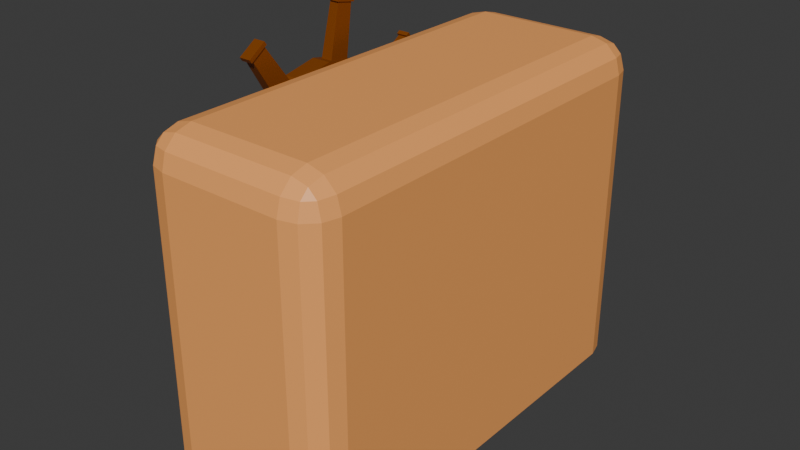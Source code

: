 # Source: timao.blend  (saved by Blender 4.2.66; exported with 4.5.12 LTS)
import bpy
from mathutils import Matrix  # noqa: F401  (used for matrix-valued properties, if any)

bpy.ops.wm.read_factory_settings(use_empty=True)
scene = bpy.context.scene
scene.name = 'Scene'

# ---- collections
col_collection = bpy.data.collections.new('Collection'); scene.collection.children.link(col_collection)

# ---- materials (node trees are filled in below, after node groups)
mat_material_001 = bpy.data.materials.new('Material.001')
mat_material_002 = bpy.data.materials.new('Material.002')

# ---- material node trees
mat_material_001.use_nodes = True; mat_material_001.node_tree.nodes.clear()
_N = mat_material_001.node_tree.nodes; _L = mat_material_001.node_tree.links
n0 = _N.new('ShaderNodeBsdfPrincipled'); n0.name = 'Principled BSDF'; n0.location = (10, 300)
n0.inputs[0].default_value = (0.214, 0.05226, 0.0, 1.0)
n1 = _N.new('ShaderNodeOutputMaterial'); n1.name = 'Material Output'; n1.location = (300, 300)
_L.new(n0.outputs[0], n1.inputs[0])
n1.is_active_output = True
mat_material_002.use_nodes = True; mat_material_002.node_tree.nodes.clear()
_N = mat_material_002.node_tree.nodes; _L = mat_material_002.node_tree.links
n0 = _N.new('ShaderNodeBsdfPrincipled'); n0.name = 'Principled BSDF'; n0.location = (10, 300)
n0.inputs[0].default_value = (1.0, 0.4115, 0.1191, 1.0)
n1 = _N.new('ShaderNodeOutputMaterial'); n1.name = 'Material Output'; n1.location = (300, 300)
_L.new(n0.outputs[0], n1.inputs[0])
n1.is_active_output = True

# ---- world
world_world = bpy.data.worlds.new('World'); scene.world = world_world
world_world.use_nodes = True; world_world.node_tree.nodes.clear()
_N = world_world.node_tree.nodes; _L = world_world.node_tree.links
n0 = _N.new('ShaderNodeOutputWorld'); n0.name = 'World Output'; n0.location = (300, 300)
n1 = _N.new('ShaderNodeBackground'); n1.name = 'Background'; n1.location = (10, 300)
n1.inputs[0].default_value = (0.05088, 0.05088, 0.05088, 1.0)
_L.new(n1.outputs[0], n0.inputs[0])
n0.is_active_output = True
world_world.color = (0.05088, 0.05088, 0.05088)
world_world.sun_shadow_jitter_overblur = 0.0

# ---- meshes
me_circle = bpy.data.meshes.new('Circle')
me_circle.from_pydata([(0.0, 1.0, 0.0), (-0.3827, 0.9239, 0.0), (-0.7071, 0.7071, 0.0), (-0.9239, 0.3827, 0.0), (-1.0, 0.0, 0.0), (-0.9239, -0.3827, 0.0), (-0.7071, -0.7071, 0.0), (-0.3827, -0.9239, 0.0), (0.0, -1.0, 0.0), (0.3827, -0.9239, 0.0), (0.7071, -0.7071, 0.0), (0.9239, -0.3827, 0.0), (1.0, 0.0, 0.0), (0.9239, 0.3827, 0.0), (0.7071, 0.7071, 0.0), (0.3827, 0.9239, 0.0), (2.075e-09, 0.8608, -1.875e-16), (-0.3294, 0.7953, -1.875e-16), (-0.6087, 0.6087, -1.875e-16), (-0.7953, 0.3294, -1.875e-16), (-0.8608, -1.556e-09, -1.875e-16), (-0.7953, -0.3294, -1.875e-16), (-0.6087, -0.6087, -1.875e-16), (-0.3294, -0.7953, -1.875e-16), (2.075e-09, -0.8608, -1.875e-16), (0.3294, -0.7953, -1.875e-16), (0.6087, -0.6087, -1.875e-16), (0.7953, -0.3294, -1.875e-16), (0.8608, -1.556e-09, -1.875e-16), (0.7953, 0.3294, -1.875e-16), (0.6087, 0.6087, -1.875e-16), (0.3294, 0.7953, -1.875e-16), (-0.3827, 0.9239, 0.2171), (0.0, 1.0, 0.2171), (-0.7071, 0.7071, 0.2171), (-0.9239, 0.3827, 0.2171), (-1.0, 1.437e-24, 0.2171), (-0.9239, -0.3827, 0.2171), (-0.7071, -0.7071, 0.2171), (-0.3827, -0.9239, 0.2171), (0.0, -1.0, 0.2171), (0.3827, -0.9239, 0.2171), (0.7071, -0.7071, 0.2171), (0.9239, -0.3827, 0.2171), (1.0, 1.437e-24, 0.2171), (0.9239, 0.3827, 0.2171), (0.7071, 0.7071, 0.2171), (0.3827, 0.9239, 0.2171), (-0.3294, 0.7953, 0.2171), (2.075e-09, 0.8608, 0.2171), (-0.6087, 0.6087, 0.2171), (-0.7953, 0.3294, 0.2171), (-0.8608, -1.556e-09, 0.2171), (-0.7953, -0.3294, 0.2171), (-0.6087, -0.6087, 0.2171), (-0.3294, -0.7953, 0.2171), (2.075e-09, -0.8608, 0.2171), (0.3294, -0.7953, 0.2171), (0.6087, -0.6087, 0.2171), (0.7953, -0.3294, 0.2171), (0.8608, -1.556e-09, 0.2171), (0.7953, 0.3294, 0.2171), (0.6087, 0.6087, 0.2171), (0.3294, 0.7953, 0.2171), (-0.6087, 0.6087, -1.875e-16), (-0.3294, 0.7953, -1.875e-16), (-0.8608, -1.556e-09, -1.875e-16), (-0.7953, 0.3294, -1.875e-16), (-0.6087, -0.6087, -1.875e-16), (-0.7953, -0.3294, -1.875e-16), (2.075e-09, -0.8608, -1.875e-16), (-0.3294, -0.7953, -1.875e-16), (0.6087, -0.6087, -1.875e-16), (0.3294, -0.7953, -1.875e-16), (0.8608, -1.556e-09, -1.875e-16), (0.7953, -0.3294, -1.875e-16), (0.6087, 0.6087, -1.875e-16), (0.7953, 0.3294, -1.875e-16), (2.075e-09, 0.8608, -1.875e-16), (0.3294, 0.7953, -1.875e-16), (-0.6087, 0.6087, 0.2171), (-0.3294, 0.7953, 0.2171), (-0.8608, -1.556e-09, 0.2171), (-0.7953, 0.3294, 0.2171), (-0.6087, -0.6087, 0.2171), (-0.7953, -0.3294, 0.2171), (2.075e-09, -0.8608, 0.2171), (-0.3294, -0.7953, 0.2171), (0.6087, -0.6087, 0.2171), (0.3294, -0.7953, 0.2171), (0.8608, -1.556e-09, 0.2171), (0.7953, -0.3294, 0.2171), (0.6087, 0.6087, 0.2171), (0.7953, 0.3294, 0.2171), (2.075e-09, 0.8608, 0.2171), (0.3294, 0.7953, 0.2171), (-0.6409, 0.7513, 0.04429), (-0.4488, 0.8797, 0.04429), (-0.9845, 0.07805, 0.04429), (-0.9394, 0.3046, 0.04429), (-0.7513, -0.6409, 0.04429), (-0.8797, -0.4488, 0.04429), (-0.07805, -0.9845, 0.04429), (-0.3046, -0.9394, 0.04429), (0.6409, -0.7513, 0.04429), (0.4488, -0.8797, 0.04429), (0.9845, -0.07805, 0.04429), (0.9394, -0.3046, 0.04429), (0.7513, 0.6409, 0.04429), (0.8797, 0.4488, 0.04429), (0.07805, 0.9845, 0.04429), (0.3046, 0.9394, 0.04429), (-0.6409, 0.7513, 0.1729), (-0.4488, 0.8797, 0.1729), (-0.9845, 0.07805, 0.1729), (-0.9394, 0.3046, 0.1729), (-0.7513, -0.6409, 0.1729), (-0.8797, -0.4488, 0.1729), (-0.07805, -0.9845, 0.1729), (-0.3046, -0.9394, 0.1729), (0.6409, -0.7513, 0.1729), (0.4488, -0.8797, 0.1729), (0.9845, -0.07805, 0.1729), (0.9394, -0.3046, 0.1729), (0.7513, 0.6409, 0.1729), (0.8797, 0.4488, 0.1729), (0.07805, 0.9845, 0.1729), (0.3046, 0.9394, 0.1729), (-0.5517, 0.6467, 0.04429), (-0.3864, 0.7572, 0.04429), (-0.8474, 0.06718, 0.04429), (-0.8086, 0.2622, 0.04429), (-0.6467, -0.5517, 0.04429), (-0.7572, -0.3864, 0.04429), (-0.06718, -0.8474, 0.04429), (-0.2622, -0.8086, 0.04429), (0.5517, -0.6467, 0.04429), (0.3864, -0.7572, 0.04429), (0.8474, -0.06718, 0.04429), (0.8086, -0.2622, 0.04429), (0.6467, 0.5517, 0.04429), (0.7572, 0.3864, 0.04429), (0.06718, 0.8474, 0.04429), (0.2622, 0.8086, 0.04429), (-0.5517, 0.6467, 0.1729), (-0.3864, 0.7572, 0.1729), (-0.8474, 0.06718, 0.1729), (-0.8086, 0.2622, 0.1729), (-0.6467, -0.5517, 0.1729), (-0.7572, -0.3864, 0.1729), (-0.06718, -0.8474, 0.1729), (-0.2622, -0.8086, 0.1729), (0.5517, -0.6467, 0.1729), (0.3864, -0.7572, 0.1729), (0.8474, -0.06718, 0.1729), (0.8086, -0.2622, 0.1729), (0.6467, 0.5517, 0.1729), (0.7572, 0.3864, 0.1729), (0.06718, 0.8474, 0.1729), (0.2622, 0.8086, 0.1729), (-0.5449, 0.8155, 0.04429), (-0.9619, 0.1913, 0.04429), (-0.8155, -0.5449, 0.04429), (-0.1913, -0.9619, 0.04429), (0.5449, -0.8155, 0.04429), (0.9619, -0.1913, 0.04429), (0.8155, 0.5449, 0.04429), (0.1913, 0.9619, 0.04429), (-0.5449, 0.8155, 0.1729), (-0.9619, 0.1913, 0.1729), (-0.8155, -0.5449, 0.1729), (-0.1913, -0.9619, 0.1729), (0.5449, -0.8155, 0.1729), (0.9619, -0.1913, 0.1729), (0.8155, 0.5449, 0.1729), (0.1913, 0.9619, 0.1729), (-0.8797, -0.4488, 0.1086), (-0.7513, -0.6409, 0.1086), (-0.3046, -0.9394, 0.1086), (-0.07805, -0.9845, 0.1086), (0.4488, -0.8797, 0.1086), (0.6409, -0.7513, 0.1086), (0.9394, -0.3046, 0.1086), (0.9845, -0.07805, 0.1086), (0.8797, 0.4488, 0.1086), (0.7513, 0.6409, 0.1086), (0.07805, 0.9845, 0.1086), (-0.4488, 0.8797, 0.1086), (0.3046, 0.9394, 0.1086), (-0.6409, 0.7513, 0.1086), (-0.9394, 0.3046, 0.1086), (-0.9845, 0.07805, 0.1086), (-0.469, 0.702, 0.04429), (-0.828, 0.1647, 0.04429), (-0.702, -0.469, 0.04429), (-0.1647, -0.828, 0.04429), (0.469, -0.702, 0.04429), (0.828, -0.1647, 0.04429), (0.702, 0.469, 0.04429), (0.1647, 0.828, 0.04429), (-0.469, 0.702, 0.1729), (-0.828, 0.1647, 0.1729), (-0.702, -0.469, 0.1729), (-0.1647, -0.828, 0.1729), (0.469, -0.702, 0.1729), (0.828, -0.1647, 0.1729), (0.702, 0.469, 0.1729), (0.1647, 0.828, 0.1729), (-0.8086, 0.2622, 0.1086), (-0.5517, 0.6467, 0.1086), (-0.8474, 0.06718, 0.1086), (-0.7572, -0.3864, 0.1086), (-0.6467, -0.5517, 0.1086), (-0.2622, -0.8086, 0.1086), (-0.06718, -0.8474, 0.1086), (0.3864, -0.7572, 0.1086), (0.5517, -0.6467, 0.1086), (0.8086, -0.2622, 0.1086), (0.8474, -0.06718, 0.1086), (0.7572, 0.3864, 0.1086), (0.6467, 0.5517, 0.1086), (-0.3864, 0.7572, 0.1086), (0.06718, 0.8474, 0.1086), (0.2622, 0.8086, 0.1086), (-0.8632, 1.292, 0.0568), (-0.7859, 1.344, 0.0568), (-1.524, 0.3031, 0.0568), (-1.506, 0.3944, 0.0568), (-1.292, -0.8632, 0.0568), (-1.344, -0.7859, 0.0568), (-0.3031, -1.524, 0.0568), (-0.3944, -1.506, 0.0568), (0.8632, -1.292, 0.0568), (0.7859, -1.344, 0.0568), (1.524, -0.3031, 0.0568), (1.506, -0.3944, 0.0568), (1.292, 0.8632, 0.0568), (1.344, 0.7859, 0.0568), (0.3031, 1.524, 0.0568), (0.3944, 1.506, 0.0568), (-0.8632, 1.292, 0.1603), (-0.7859, 1.344, 0.1603), (-1.524, 0.3031, 0.1603), (-1.506, 0.3944, 0.1603), (-1.292, -0.8632, 0.1603), (-1.344, -0.7859, 0.1603), (-0.3031, -1.524, 0.1603), (-0.3944, -1.506, 0.1603), (0.8632, -1.292, 0.1603), (0.7859, -1.344, 0.1603), (1.524, -0.3031, 0.1603), (1.506, -0.3944, 0.1603), (1.292, 0.8632, 0.1603), (1.344, 0.7859, 0.1603), (0.3031, 1.524, 0.1603), (0.3944, 1.506, 0.1603), (-1.344, -0.7859, 0.1086), (-1.24, -0.9406, 0.1086), (-1.24, -0.9406, 0.0568), (-0.3944, -1.506, 0.1086), (-0.2119, -1.542, 0.1086), (-0.2119, -1.542, 0.0568), (0.7859, -1.344, 0.1086), (0.9406, -1.24, 0.1086), (0.9406, -1.24, 0.0568), (1.506, -0.3944, 0.1086), (1.542, -0.2119, 0.1086), (1.542, -0.2119, 0.0568), (1.344, 0.7859, 0.1086), (1.24, 0.9406, 0.1086), (1.24, 0.9406, 0.0568), (0.2119, 1.542, 0.1086), (0.2119, 1.542, 0.1603), (-0.7859, 1.344, 0.1086), (0.3944, 1.506, 0.1086), (-0.9406, 1.24, 0.1086), (-0.9406, 1.24, 0.0568), (-1.506, 0.3944, 0.1086), (-1.542, 0.2119, 0.1086), (-1.542, 0.2119, 0.0568), (-0.1507, 0.2247, 0.04423), (-0.06805, 0.2799, 0.04423), (-0.2661, 0.05293, 0.04429), (-0.2467, 0.1504, 0.04429), (-0.2256, -0.1507, 0.04429), (-0.05293, -0.2661, 0.04429), (0.1507, -0.2256, 0.04429), (0.2661, -0.05293, 0.04429), (0.2256, 0.1507, 0.04429), (0.2808, 0.06805, 0.04429), (0.05293, 0.2661, 0.04429), (0.1504, 0.2467, 0.04429), (-0.1507, 0.2256, 0.1729), (-0.06805, 0.2808, 0.1729), (-0.2661, 0.05293, 0.1729), (-0.2467, 0.1504, 0.1729), (-0.2256, -0.1507, 0.1729), (-0.05293, -0.2661, 0.1729), (0.1507, -0.2256, 0.1729), (0.2661, -0.05293, 0.1729), (0.2256, 0.1507, 0.1729), (0.2808, 0.06805, 0.1729), (0.05293, 0.2661, 0.1729), (0.1504, 0.2467, 0.1729), (-0.2467, 0.1504, 0.1086), (-0.2855, -0.04459, 0.1086), (-0.2855, -0.04459, 0.1729), (-0.1703, -0.2334, 0.1086), (-0.1703, -0.2334, 0.1729), (0.04459, -0.2855, 0.1086), (0.04459, -0.2855, 0.1729), (0.2334, -0.1703, 0.1086), (0.2334, -0.1703, 0.1729), (0.2808, 0.06805, 0.1086), (-0.06805, 0.2808, 0.1086), (0.1504, 0.2467, 0.1086), (0.2119, 1.542, 0.0568), (-0.9406, 1.24, 0.1603), (-1.542, 0.2119, 0.1603), (-1.24, -0.9406, 0.1603), (-0.2119, -1.542, 0.1603), (0.9406, -1.24, 0.1603), (1.542, -0.2119, 0.1603), (1.24, 0.9406, 0.1603), (-0.2855, -0.04459, 0.04429), (-0.1703, -0.2334, 0.04429), (0.04459, -0.2855, 0.04429), (0.2334, -0.1703, 0.04429), (0.1507, -0.2256, 0.2179), (0.2256, 0.1507, 0.2179), (0.04459, -0.2855, 0.2179), (-0.1507, 0.2247, -0.0008403), (-0.06805, 0.2799, -0.0008403), (-0.2661, 0.05293, -0.0007449), (-0.2467, 0.1504, -0.0007449), (-0.2256, -0.1507, 0.2179), (-0.427, -1.546, 0.0434), (-0.3122, -1.569, 0.0434), (-1.395, -0.7916, 0.0434), (-1.33, -0.8889, 0.0434), (-1.546, 0.427, 0.0434), (-1.569, 0.3122, 0.0434), (-0.7916, 1.395, 0.0434), (-0.8889, 1.33, 0.0434), (0.2256, 0.1507, -0.0007447), (0.2808, 0.06805, -0.0007447), (0.05293, 0.2661, -0.0007449), (0.1504, 0.2467, -0.0007449), (-0.1507, 0.2256, 0.2179), (-0.06805, 0.2808, 0.2179), (-0.2661, 0.05293, 0.2179), (-0.2467, 0.1504, 0.2179), (0.1507, -0.2256, -0.0007448), (0.04459, -0.2855, -0.0007449), (0.2808, 0.06805, 0.2179), (0.05293, 0.2661, 0.2179), (0.1504, 0.2467, 0.2179), (-0.05293, -0.2661, 0.2179), (-0.2855, -0.04459, -0.0007449), (-0.1703, -0.2334, -0.0007447), (-0.2256, -0.1507, -0.0007447), (-0.05293, -0.2661, -0.0007449), (0.2334, -0.1703, -0.0007448), (-0.2855, -0.04459, 0.2179), (-0.1703, -0.2334, 0.2179), (0.2334, -0.1703, 0.2179), (0.2661, -0.05293, 0.2179), (0.2661, -0.05293, -0.0007449), (0.1507, -0.2256, 0.1906), (0.2661, -0.05293, 0.1906), (-0.2256, -0.1507, 0.1906), (-0.05293, -0.2661, 0.1906), (0.05293, 0.2661, 0.1906), (0.2256, 0.1507, 0.1906), (-0.1507, 0.2256, 0.1906), (-0.2661, 0.05293, 0.1906), (-0.2661, 0.05293, -0.02802), (-0.2256, -0.1507, -0.02802), (-0.1507, 0.2247, -0.02811), (0.05293, 0.2661, -0.02802), (0.2256, 0.1507, -0.02802), (0.2661, -0.05293, -0.02802), (0.1507, -0.2256, -0.02802), (-0.05293, -0.2661, -0.02802), (-0.8632, 1.292, 0.0434), (-0.7658, 1.357, 0.0434), (-1.524, 0.3031, 0.0434), (-1.501, 0.418, 0.0434), (-1.292, -0.8632, 0.0434), (-1.357, -0.7658, 0.0434), (-0.3031, -1.524, 0.0434), (-0.418, -1.501, 0.0434), (0.8632, -1.292, 0.0434), (0.7658, -1.357, 0.0434), (1.524, -0.3031, 0.0434), (1.501, -0.418, 0.0434), (1.292, 0.8632, 0.0434), (1.357, 0.7658, 0.0434), (0.3031, 1.524, 0.0434), (0.418, 1.501, 0.0434), (-0.8632, 1.292, 0.1737), (-0.7658, 1.357, 0.1737), (-1.524, 0.3031, 0.1737), (-1.501, 0.418, 0.1737), (-1.292, -0.8632, 0.1737), (-1.357, -0.7658, 0.1737), (-0.3031, -1.524, 0.1737), (-0.418, -1.501, 0.1737), (0.8632, -1.292, 0.1737), (0.7658, -1.357, 0.1737), (1.524, -0.3031, 0.1737), (1.501, -0.418, 0.1737), (1.292, 0.8632, 0.1737), (1.357, 0.7658, 0.1737), (0.3031, 1.524, 0.1737), (0.418, 1.501, 0.1737), (-1.357, -0.7658, 0.1086), (-1.227, -0.9606, 0.1086), (-1.227, -0.9606, 0.0434), (-0.418, -1.501, 0.1086), (-0.1883, -1.547, 0.1086), (-0.1883, -1.547, 0.0434), (0.7658, -1.357, 0.1086), (0.9606, -1.227, 0.1086), (0.9606, -1.227, 0.0434), (1.501, -0.418, 0.1086), (1.547, -0.1883, 0.1086), (1.547, -0.1883, 0.0434), (1.357, 0.7658, 0.1086), (1.227, 0.9606, 0.1086), (1.227, 0.9606, 0.0434), (0.1883, 1.547, 0.1086), (0.1883, 1.547, 0.1737), (-0.7658, 1.357, 0.1086), (0.418, 1.501, 0.1086), (-0.9606, 1.227, 0.1086), (-0.9606, 1.227, 0.0434), (-1.501, 0.418, 0.1086), (-1.547, 0.1883, 0.1086), (-1.547, 0.1883, 0.0434), (0.1883, 1.547, 0.0434), (-0.9606, 1.227, 0.1737), (-1.547, 0.1883, 0.1737), (-1.227, -0.9606, 0.1737), (-0.1883, -1.547, 0.1737), (0.9606, -1.227, 0.1737), (1.547, -0.1883, 0.1737), (1.227, 0.9606, 0.1737), (0.8889, -1.33, 0.0434), (0.7916, -1.395, 0.0434), (1.569, -0.3122, 0.0434), (1.546, -0.427, 0.0434), (1.33, 0.8889, 0.0434), (1.395, 0.7916, 0.0434), (0.3122, 1.569, 0.0434), (0.427, 1.546, 0.0434), (-0.8889, 1.33, 0.1737), (-0.7916, 1.395, 0.1737), (-1.569, 0.3122, 0.1737), (-1.546, 0.427, 0.1737), (-1.33, -0.8889, 0.1737), (-1.395, -0.7916, 0.1737), (-0.3122, -1.569, 0.1737), (-0.427, -1.546, 0.1737), (0.8889, -1.33, 0.1737), (0.7916, -1.395, 0.1737), (1.569, -0.3122, 0.1737), (1.546, -0.427, 0.1737), (1.33, 0.8889, 0.1737), (1.395, 0.7916, 0.1737), (0.3122, 1.569, 0.1737), (0.427, 1.546, 0.1737), (-1.395, -0.7916, 0.1086), (-1.265, -0.9863, 0.1086), (-1.265, -0.9863, 0.0434), (-0.427, -1.546, 0.1086), (-0.1973, -1.592, 0.1086), (-0.1973, -1.592, 0.0434), (0.7916, -1.395, 0.1086), (0.9863, -1.265, 0.1086), (0.9863, -1.265, 0.0434), (1.546, -0.427, 0.1086), (1.592, -0.1973, 0.1086), (1.592, -0.1973, 0.0434), (1.395, 0.7916, 0.1086), (1.265, 0.9863, 0.1086), (1.265, 0.9863, 0.0434), (0.1973, 1.592, 0.1086), (0.1973, 1.592, 0.1737), (-0.7916, 1.395, 0.1086), (0.427, 1.546, 0.1086), (-0.9863, 1.265, 0.1086), (-0.9863, 1.265, 0.0434), (-1.546, 0.427, 0.1086), (-1.592, 0.1973, 0.1086), (-1.592, 0.1973, 0.0434), (0.1973, 1.592, 0.0434), (-0.9863, 1.265, 0.1737), (-1.592, 0.1973, 0.1737), (-1.265, -0.9863, 0.1737), (-0.1973, -1.592, 0.1737), (0.9863, -1.265, 0.1737), (1.592, -0.1973, 0.1737), (1.265, 0.9863, 0.1737), (-1.569, 0.3122, 0.1086), (0.3122, 1.569, 0.1086), (-0.8889, 1.33, 0.1086), (1.33, 0.8889, 0.1086), (1.569, -0.3122, 0.1086), (0.8889, -1.33, 0.1086), (-0.3122, -1.569, 0.1086), (-1.33, -0.8889, 0.1086)], [], [(11, 27, 26, 10), (4, 20, 19, 3), (12, 28, 27, 11), (5, 21, 20, 4), (13, 29, 28, 12), (6, 22, 21, 5), (14, 30, 29, 13), (7, 23, 22, 6), (15, 31, 30, 14), (8, 24, 23, 7), (1, 17, 16, 0), (0, 16, 31, 15), (9, 25, 24, 8), (2, 18, 17, 1), (10, 26, 25, 9), (3, 19, 18, 2), (43, 42, 58, 59), (36, 35, 51, 52), (44, 43, 59, 60), (37, 36, 52, 53), (45, 44, 60, 61), (38, 37, 53, 54), (46, 45, 61, 62), (39, 38, 54, 55), (47, 46, 62, 63), (40, 39, 55, 56), (32, 33, 49, 48), (33, 47, 63, 49), (41, 40, 56, 57), (34, 32, 48, 50), (42, 41, 57, 58), (35, 34, 50, 51), (18, 19, 51, 50), (32, 34, 112, 168, 113), (23, 24, 70, 71), (7, 6, 38, 39), (20, 21, 53, 52), (7, 39, 119, 178, 103), (53, 21, 69, 85), (9, 8, 40, 41), (22, 23, 55, 54), (91, 75, 139, 217, 155), (60, 59, 91, 90), (11, 10, 42, 43), (24, 25, 57, 56), (36, 4, 98, 191, 114), (21, 22, 68, 69), (13, 12, 44, 45), (26, 27, 59, 58), (72, 88, 152, 216, 136), (1, 0, 33, 32), (59, 27, 75, 91), (15, 14, 46, 47), (38, 6, 100, 177, 116), (28, 29, 61, 60), (89, 73, 137, 215, 153), (3, 2, 34, 35), (63, 31, 79, 95), (16, 17, 48, 49), (5, 37, 117, 176, 101), (30, 31, 63, 62), (20, 52, 82, 66), (5, 4, 36, 37), (58, 57, 89, 88), (70, 86, 150, 214, 134), (87, 71, 135, 213, 151), (3, 35, 115, 190, 99), (68, 84, 148, 212, 132), (85, 69, 133, 211, 149), (34, 2, 96, 189, 112), (66, 82, 146, 210, 130), (0, 15, 111, 167, 110), (62, 61, 93, 92), (22, 54, 84, 68), (28, 60, 90, 74), (50, 48, 81, 80), (25, 26, 72, 73), (49, 63, 95, 94), (55, 23, 71, 87), (52, 51, 83, 82), (27, 28, 74, 75), (61, 29, 77, 93), (24, 56, 86, 70), (54, 53, 85, 84), (51, 19, 67, 83), (29, 30, 76, 77), (30, 62, 92, 76), (57, 25, 73, 89), (18, 50, 80, 64), (48, 17, 65, 81), (17, 18, 64, 65), (56, 55, 87, 86), (31, 16, 78, 79), (16, 49, 94, 78), (26, 58, 88, 72), (19, 20, 66, 67), (199, 142, 281, 290), (121, 172, 248, 249), (198, 140, 291, 288), (159, 223, 315, 303), (119, 171, 246, 247), (197, 138, 289, 287), (142, 222, 314, 281), (117, 170, 244, 245), (196, 136, 327, 286), (145, 221, 314, 293), (115, 169, 242, 243), (195, 134, 326, 285), (220, 156, 303, 315), (113, 168, 240, 241), (194, 132, 325, 284), (157, 219, 313, 301), (74, 90, 154, 218, 138), (65, 64, 128, 192, 129), (93, 77, 141, 219, 157), (67, 66, 130, 193, 131), (40, 8, 102, 179, 118), (35, 36, 114, 169, 115), (76, 92, 156, 220, 140), (69, 68, 132, 194, 133), (81, 65, 129, 221, 145), (71, 70, 134, 195, 135), (9, 41, 121, 180, 105), (37, 38, 116, 170, 117), (78, 94, 158, 222, 142), (73, 72, 136, 196, 137), (2, 1, 97, 160, 96), (95, 79, 143, 223, 159), (75, 74, 138, 197, 139), (42, 10, 104, 181, 120), (39, 40, 118, 171, 119), (4, 3, 99, 161, 98), (77, 76, 140, 198, 141), (79, 78, 142, 199, 143), (11, 43, 123, 182, 107), (41, 42, 120, 172, 121), (6, 5, 101, 162, 100), (80, 81, 145, 200, 144), (82, 83, 147, 201, 146), (44, 12, 106, 183, 122), (43, 44, 122, 173, 123), (8, 7, 103, 163, 102), (84, 85, 149, 202, 148), (86, 87, 151, 203, 150), (13, 45, 125, 184, 109), (45, 46, 124, 174, 125), (10, 9, 105, 164, 104), (88, 89, 153, 204, 152), (90, 91, 155, 205, 154), (46, 14, 108, 185, 124), (47, 33, 126, 175, 127), (12, 11, 107, 165, 106), (92, 93, 157, 206, 156), (33, 0, 110, 186, 126), (94, 95, 159, 207, 158), (1, 32, 113, 187, 97), (83, 67, 131, 208, 147), (14, 13, 109, 166, 108), (64, 80, 144, 209, 128), (15, 47, 127, 188, 111), (167, 111, 239, 238), (193, 130, 324, 282), (218, 154, 301, 313), (166, 109, 237, 236), (192, 128, 283, 280), (155, 217, 311, 312), (165, 107, 235, 234), (114, 191, 278, 318), (216, 152, 312, 311), (164, 105, 233, 232), (190, 115, 243, 277), (153, 215, 309, 310), (163, 103, 231, 230), (112, 189, 275, 317), (214, 150, 310, 309), (162, 101, 229, 228), (188, 127, 255, 274), (151, 213, 307, 308), (161, 99, 227, 226), (187, 113, 241, 273), (212, 148, 308, 307), (160, 97, 225, 224), (186, 110, 316, 271), (149, 211, 305, 306), (124, 185, 269, 323), (210, 146, 306, 305), (184, 125, 253, 268), (128, 209, 304, 283), (122, 183, 266, 322), (147, 208, 304, 295), (182, 123, 251, 265), (207, 159, 303, 302), (120, 181, 263, 321), (206, 157, 301, 300), (180, 121, 249, 262), (205, 155, 312, 299), (118, 179, 260, 320), (204, 153, 310, 298), (178, 119, 247, 259), (203, 151, 308, 297), (116, 177, 257, 319), (202, 149, 306, 296), (101, 176, 256, 229), (201, 147, 295, 294), (175, 126, 272, 254), (200, 145, 293, 292), (174, 124, 323, 252), (143, 199, 290, 291), (273, 241, 401, 433), (234, 235, 395, 394), (278, 279, 439, 438), (276, 224, 384, 436), (271, 316, 440, 431), (232, 233, 393, 392), (227, 277, 437, 387), (323, 269, 429, 447), (350, 348, 351), (290, 281, 332, 346), (300, 303, 356, 329), (355, 329, 373, 372), (362, 367, 352), (331, 346, 332), (328, 366, 365), (303, 302, 355, 356), (333, 331, 378, 376), (335, 357, 364), (357, 328, 330), (306, 294, 350, 363), (329, 366, 354), (344, 346, 347), (333, 360, 358), (333, 331, 334), (353, 352, 361), (360, 361, 359), (345, 367, 344), (298, 310, 330, 328), (295, 294, 350, 351), (360, 333, 376, 377), (286, 327, 362, 352), (285, 326, 353, 361), (326, 286, 352, 353), (301, 300, 329, 354), (299, 312, 365, 366), (289, 287, 367, 345), (355, 329, 356), (350, 335, 363), (348, 355, 349), (230, 231, 391, 390), (275, 276, 436, 435), (268, 253, 413, 428), (228, 229, 389, 388), (239, 274, 434, 399), (322, 266, 426, 446), (226, 227, 387, 386), (225, 273, 433, 385), (265, 251, 411, 425), (224, 225, 385, 384), (272, 271, 431, 432), (321, 263, 423, 445), (269, 270, 430, 429), (262, 249, 409, 422), (237, 268, 428, 397), (320, 260, 420, 444), (266, 267, 427, 426), (259, 247, 407, 419), (235, 265, 425, 395), (319, 257, 417, 443), (263, 264, 424, 423), (229, 256, 416, 389), (233, 262, 422, 393), (254, 272, 432, 414), (123, 173, 250, 251), (144, 200, 292, 295), (125, 174, 252, 253), (146, 201, 294, 306), (127, 175, 254, 255), (148, 202, 296, 308), (176, 117, 245, 256), (150, 203, 297, 310), (177, 100, 258, 257), (152, 204, 298, 312), (103, 178, 259, 231), (154, 205, 299, 301), (179, 102, 261, 260), (156, 206, 300, 303), (105, 180, 262, 233), (158, 207, 302, 293), (181, 104, 264, 263), (208, 131, 283, 304), (107, 182, 265, 235), (209, 144, 295, 304), (183, 106, 267, 266), (130, 210, 305, 324), (109, 184, 268, 237), (211, 133, 324, 305), (185, 108, 270, 269), (96, 160, 224, 276), (132, 212, 307, 325), (126, 186, 271, 272), (98, 161, 226, 279), (213, 135, 325, 307), (97, 187, 273, 225), (100, 162, 228, 258), (134, 214, 309, 326), (111, 188, 274, 239), (102, 163, 230, 261), (215, 137, 326, 309), (189, 96, 276, 275), (104, 164, 232, 264), (136, 216, 311, 327), (99, 190, 277, 227), (106, 165, 234, 267), (217, 139, 327, 311), (191, 98, 279, 278), (108, 166, 236, 270), (138, 218, 313, 289), (129, 192, 280, 281), (110, 167, 238, 316), (219, 141, 289, 313), (131, 193, 282, 283), (168, 112, 317, 240), (140, 220, 315, 291), (133, 194, 284, 324), (169, 114, 318, 242), (221, 129, 281, 314), (135, 195, 285, 325), (170, 116, 319, 244), (222, 158, 293, 314), (137, 196, 286, 326), (171, 118, 320, 246), (223, 143, 291, 315), (139, 197, 287, 327), (172, 120, 321, 248), (141, 198, 288, 289), (173, 122, 322, 250), (292, 295, 351, 348), (325, 284, 360, 359), (293, 292, 348, 349), (327, 287, 367, 362), (280, 283, 334, 331), (324, 282, 333, 358), (290, 291, 347, 346), (296, 306, 363, 335), (288, 289, 345, 344), (284, 324, 358, 360), (299, 301, 354, 366), (291, 288, 344, 347), (283, 282, 333, 334), (297, 308, 364, 357), (281, 280, 331, 332), (312, 298, 328, 365), (302, 293, 349, 355), (310, 297, 357, 330), (285, 325, 359, 361), (308, 296, 335, 364), (361, 360, 377, 383), (380, 381, 382, 383, 377), (373, 369, 368, 371, 370), (377, 376, 378, 379, 380), (373, 370, 375, 374, 372), (331, 346, 379, 378), (335, 350, 375, 370), (346, 344, 380, 379), (357, 335, 370, 371), (329, 366, 369, 373), (344, 367, 381, 380), (366, 328, 368, 369), (367, 352, 382, 381), (328, 357, 371, 368), (348, 355, 372, 374), (352, 361, 383, 382), (350, 348, 374, 375), (391, 419, 475, 336), (408, 445, 501, 464), (417, 418, 474, 473), (406, 444, 500, 462), (416, 405, 461, 472), (404, 443, 499, 460), (415, 414, 470, 471), (402, 442, 498, 458), (413, 412, 468, 469), (400, 441, 497, 456), (411, 410, 466, 467), (440, 398, 454, 496), (409, 408, 464, 465), (430, 396, 452, 486), (407, 406, 462, 463), (427, 394, 450, 483), (442, 438, 494, 498), (405, 404, 460, 461), (424, 392, 448, 480), (437, 403, 459, 493), (403, 402, 458, 459), (421, 390, 337, 477), (441, 435, 491, 497), (401, 400, 456, 457), (418, 388, 339, 474), (434, 415, 471, 490), (398, 399, 455, 454), (439, 386, 341, 495), (433, 401, 457, 489), (396, 397, 453, 452), (436, 384, 343, 492), (431, 440, 496, 487), (279, 226, 386, 439), (236, 237, 397, 396), (274, 255, 415, 434), (258, 228, 388, 418), (238, 239, 399, 398), (317, 275, 435, 441), (261, 230, 390, 421), (241, 240, 400, 401), (277, 243, 403, 437), (264, 232, 392, 424), (243, 242, 402, 403), (318, 278, 438, 442), (267, 234, 394, 427), (245, 244, 404, 405), (270, 236, 396, 430), (247, 246, 406, 407), (316, 238, 398, 440), (249, 248, 408, 409), (240, 317, 441, 400), (251, 250, 410, 411), (242, 318, 442, 402), (253, 252, 412, 413), (244, 319, 443, 404), (255, 254, 414, 415), (246, 320, 444, 406), (256, 245, 405, 416), (248, 321, 445, 408), (257, 258, 418, 417), (250, 322, 446, 410), (231, 259, 419, 391), (252, 323, 447, 412), (260, 261, 421, 420), (511, 472, 461, 460), (510, 475, 463, 462), (509, 478, 465, 464), (508, 481, 467, 466), (507, 484, 469, 468), (506, 489, 457, 456), (505, 490, 471, 470), (504, 493, 459, 458), (494, 504, 458, 498), (495, 341, 504, 494), (341, 340, 493, 504), (487, 505, 470, 488), (496, 454, 505, 487), (454, 455, 490, 505), (491, 506, 456, 497), (492, 343, 506, 491), (343, 342, 489, 506), (485, 507, 468, 503), (486, 452, 507, 485), (452, 453, 484, 507), (482, 508, 466, 502), (483, 450, 508, 482), (450, 451, 481, 508), (479, 509, 464, 501), (480, 448, 509, 479), (448, 449, 478, 509), (476, 510, 462, 500), (477, 337, 510, 476), (337, 336, 475, 510), (473, 511, 460, 499), (474, 339, 511, 473), (339, 338, 472, 511), (410, 446, 502, 466), (420, 421, 477, 476), (412, 447, 503, 468), (393, 422, 478, 449), (414, 432, 488, 470), (423, 424, 480, 479), (389, 416, 472, 338), (395, 425, 481, 451), (443, 417, 473, 499), (426, 427, 483, 482), (419, 407, 463, 475), (397, 428, 484, 453), (444, 420, 476, 500), (429, 430, 486, 485), (422, 409, 465, 478), (432, 431, 487, 488), (384, 385, 342, 343), (445, 423, 479, 501), (385, 433, 489, 342), (386, 387, 340, 341), (425, 411, 467, 481), (399, 434, 490, 455), (388, 389, 338, 339), (446, 426, 482, 502), (435, 436, 492, 491), (390, 391, 336, 337), (428, 413, 469, 484), (387, 437, 493, 340), (392, 393, 449, 448), (447, 429, 485, 503), (438, 439, 495, 494), (394, 395, 451, 450)])
_uv = me_circle.uv_layers.new(name='UVMap')
_uv.uv.foreach_set('vector', [0.0, 0.0, 0.0, 0.0, 0.0, 0.0, 0.0, 0.0, 0.0, 0.0, 0.0, 0.0, 0.0, 0.0, 0.0, 0.0, 0.0, 0.0, 0.0, 0.0, 0.0, 0.0, 0.0, 0.0, 0.0, 0.0, 0.0, 0.0, 0.0, 0.0, 0.0, 0.0, 0.0, 0.0, 0.0, 0.0, 0.0, 0.0, 0.0, 0.0, 0.0, 0.0, 0.0, 0.0, 0.0, 0.0, 0.0, 0.0, 0.0, 0.0, 0.0, 0.0, 0.0, 0.0, 0.0, 0.0, 0.0, 0.0, 0.0, 0.0, 0.0, 0.0, 0.0, 0.0, 0.0, 0.0, 0.0, 0.0, 0.0, 0.0, 0.0, 0.0, 0.0, 0.0, 0.0, 0.0, 0.0, 0.0, 0.0, 0.0, 0.0, 0.0, 0.0, 0.0, 0.0, 0.0, 0.0, 0.0, 0.0, 0.0, 0.0, 0.0, 0.0, 0.0, 0.0, 0.0, 0.0, 0.0, 0.0, 0.0, 0.0, 0.0, 0.0, 0.0, 0.0, 0.0, 0.0, 0.0, 0.0, 0.0, 0.0, 0.0, 0.0, 0.0, 0.0, 0.0, 0.0, 0.0, 0.0, 0.0, 0.0, 0.0, 0.0, 0.0, 0.0, 0.0, 0.0, 0.0, 0.0, 0.0, 0.0, 0.0, 0.0, 0.0, 0.0, 0.0, 0.0, 0.0, 0.0, 0.0, 0.0, 0.0, 0.0, 0.0, 0.0, 0.0, 0.0, 0.0, 0.0, 0.0, 0.0, 0.0, 0.0, 0.0, 0.0, 0.0, 0.0, 0.0, 0.0, 0.0, 0.0, 0.0, 0.0, 0.0, 0.0, 0.0, 0.0, 0.0, 0.0, 0.0, 0.0, 0.0, 0.0, 0.0, 0.0, 0.0, 0.0, 0.0, 0.0, 0.0, 0.0, 0.0, 0.0, 0.0, 0.0, 0.0, 0.0, 0.0, 0.0, 0.0, 0.0, 0.0, 0.0, 0.0, 0.0, 0.0, 0.0, 0.0, 0.0, 0.0, 0.0, 0.0, 0.0, 0.0, 0.0, 0.0, 0.0, 0.0, 0.0, 0.0, 0.0, 0.0, 0.0, 0.0, 0.0, 0.0, 0.0, 0.0, 0.0, 0.0, 0.0, 0.0, 0.0, 0.0, 0.0, 0.0, 0.0, 0.0, 0.0, 0.0, 0.0, 0.0, 0.0, 0.0, 0.0, 0.0, 0.0, 0.0, 0.0, 0.0, 0.0, 0.0, 0.0, 0.0, 0.0, 0.0, 0.0, 0.0, 0.0, 0.0, 0.0, 0.0, 0.0, 0.0, 0.0, 0.0, 0.0, 0.0, 0.0, 0.0, 0.0, 0.0, 0.0, 0.0, 0.0, 0.0, 0.0, 0.0, 0.0, 0.0, 0.0, 0.0, 0.0, 0.0, 0.0, 0.0, 0.0, 0.0, 0.0, 0.0, 0.0, 0.0, 0.0, 0.0, 0.0, 0.0, 0.0, 0.0, 0.0, 0.0, 0.0, 0.0, 0.0, 0.0, 0.0, 0.0, 0.0, 0.0, 0.0, 0.0, 0.0, 0.0, 0.0, 0.0, 0.0, 0.0, 0.0, 0.0, 0.0, 0.0, 0.0, 0.0, 0.0, 0.0, 0.0, 0.0, 0.0, 0.0, 0.0, 0.0, 0.0, 0.0, 0.0, 0.0, 0.0, 0.0, 0.0, 0.0, 0.0, 0.0, 0.0, 0.0, 0.0, 0.0, 0.0, 0.0, 0.0, 0.0, 0.0, 0.0, 0.0, 0.0, 0.0, 0.0, 0.0, 0.0, 0.0, 0.0, 0.0, 0.0, 0.0, 0.0, 0.0, 0.0, 0.0, 0.0, 0.0, 0.0, 0.0, 0.0, 0.0, 0.0, 0.0, 0.0, 0.0, 0.0, 0.0, 0.0, 0.0, 0.0, 0.0, 0.0, 0.0, 0.0, 0.0, 0.0, 0.0, 0.0, 0.0, 0.0, 0.0, 0.0, 0.0, 0.0, 0.0, 0.0, 0.0, 0.0, 0.0, 0.0, 0.0, 0.0, 0.0, 0.0, 0.0, 0.0, 0.0, 0.0, 0.0, 0.0, 0.0, 0.0, 0.0, 0.0, 0.0, 0.0, 0.0, 0.0, 0.0, 0.0, 0.0, 0.0, 0.0, 0.0, 0.0, 0.0, 0.0, 0.0, 0.0, 0.0, 0.0, 0.0, 0.0, 0.0, 0.0, 0.0, 0.0, 0.0, 0.0, 0.0, 0.0, 0.0, 0.0, 0.0, 0.0, 0.0, 0.0, 0.0, 0.0, 0.0, 0.0, 0.0, 0.0, 0.0, 0.0, 0.0, 0.0, 0.0, 0.0, 0.0, 0.0, 0.0, 0.0, 0.0, 0.0, 0.0, 0.0, 0.0, 0.0, 0.0, 0.0, 0.0, 0.0, 0.0, 0.0, 0.0, 0.0, 0.0, 0.0, 0.0, 0.0, 0.0, 0.0, 0.0, 0.0, 0.0, 0.0, 0.0, 0.0, 0.0, 0.0, 0.0, 0.0, 0.0, 0.0, 0.0, 0.0, 0.0, 0.0, 0.0, 0.0, 0.0, 0.0, 0.0, 0.0, 0.0, 0.0, 0.0, 0.0, 0.0, 0.0, 0.0, 0.0, 0.0, 0.0, 0.0, 0.0, 0.0, 0.0, 0.0, 0.0, 0.0, 0.0, 0.0, 0.0, 0.0, 0.0, 0.0, 0.0, 0.0, 0.0, 0.0, 0.0, 0.0, 0.0, 0.0, 0.0, 0.0, 0.0, 0.0, 0.0, 0.0, 0.0, 0.0, 0.0, 0.0, 0.0, 0.0, 0.0, 0.0, 0.0, 0.0, 0.0, 0.0, 0.0, 0.0, 0.0, 0.0, 0.0, 0.0, 0.0, 0.0, 0.0, 0.0, 0.0, 0.0, 0.0, 0.0, 0.0, 0.0, 0.0, 0.0, 0.0, 0.0, 0.0, 0.0, 0.0, 0.0, 0.0, 0.0, 0.0, 0.0, 0.0, 0.0, 0.0, 0.0, 0.0, 0.0, 0.0, 0.0, 0.0, 0.0, 0.0, 0.0, 0.0, 0.0, 0.0, 0.0, 0.0, 0.0, 0.0, 0.0, 0.0, 0.0, 0.0, 0.0, 0.0, 0.0, 0.0, 0.0, 0.0, 0.0, 0.0, 0.0, 0.0, 0.0, 0.0, 0.0, 0.0, 0.0, 0.0, 0.0, 0.0, 0.0, 0.0, 0.0, 0.0, 0.0, 0.0, 0.0, 0.0, 0.0, 0.0, 0.0, 0.0, 0.0, 0.0, 0.0, 0.0, 0.0, 0.0, 0.0, 0.0, 0.0, 0.0, 0.0, 0.0, 0.0, 0.0, 0.0, 0.0, 0.0, 0.0, 0.0, 0.0, 0.0, 0.0, 0.0, 0.0, 0.0, 0.0, 0.0, 0.0, 0.0, 0.0, 0.0, 0.0, 0.0, 0.0, 0.0, 0.0, 0.0, 0.0, 0.0, 0.0, 0.0, 0.0, 0.0, 0.0, 0.0, 0.0, 0.0, 0.0, 0.0, 0.0, 0.0, 0.0, 0.0, 0.0, 0.0, 0.0, 0.0, 0.0, 0.0, 0.0, 0.0, 0.0, 0.0, 0.0, 0.0, 0.0, 0.0, 0.0, 0.0, 0.0, 0.0, 0.0, 0.0, 0.0, 0.0, 0.0, 0.0, 0.0, 0.0, 0.0, 0.0, 0.0, 0.0, 0.0, 0.0, 0.0, 0.0, 0.0, 0.0, 0.0, 0.0, 0.0, 0.0, 0.0, 0.0, 0.0, 0.0, 0.0, 0.0, 0.0, 0.0, 0.0, 0.0, 0.0, 0.0, 0.0, 0.0, 0.0, 0.0, 0.0, 0.0, 0.0, 0.0, 0.0, 0.0, 0.0, 0.0, 0.0, 0.0, 0.0, 0.0, 0.0, 0.0, 0.0, 0.0, 0.0, 0.0, 0.0, 0.0, 0.0, 0.0, 0.0, 0.0, 0.0, 0.0, 0.0, 0.0, 0.0, 0.0, 0.0, 0.0, 0.0, 0.0, 0.0, 0.0, 0.0, 0.0, 0.0, 0.0, 0.0, 0.0, 0.0, 0.0, 0.0, 0.0, 0.0, 0.0, 0.0, 0.0, 0.0, 0.0, 0.0, 0.0, 0.0, 0.0, 0.0, 0.0, 0.0, 0.0, 0.0, 0.0, 0.0, 0.0, 0.0, 0.0, 0.0, 0.0, 0.0, 0.0, 0.0, 0.0, 0.0, 0.0, 0.0, 0.0, 0.0, 0.0, 0.0, 0.0, 0.0, 0.0, 0.0, 0.0, 0.0, 0.0, 0.0, 0.0, 0.0, 0.0, 0.0, 0.0, 0.0, 0.0, 0.0, 0.0, 0.0, 0.0, 0.0, 0.0, 0.0, 0.0, 0.0, 0.0, 0.0, 0.0, 0.0, 0.0, 0.0, 0.0, 0.0, 0.0, 0.0, 0.0, 0.0, 0.0, 0.0, 0.0, 0.0, 0.0, 0.0, 0.0, 0.0, 0.0, 0.0, 0.0, 0.0, 0.0, 0.0, 0.0, 0.0, 0.0, 0.0, 0.0, 0.0, 0.0, 0.0, 0.0, 0.0, 0.0, 0.0, 0.0, 0.0, 0.0, 0.0, 0.0, 0.0, 0.0, 0.0, 0.0, 0.0, 0.0, 0.0, 0.0, 0.0, 0.0, 0.0, 0.0, 0.0, 0.0, 0.0, 0.0, 0.0, 0.0, 0.0, 0.0, 0.0, 0.0, 0.0, 0.0, 0.0, 0.0, 0.0, 0.0, 0.0, 0.0, 0.0, 0.0, 0.0, 0.0, 0.0, 0.0, 0.0, 0.0, 0.0, 0.0, 0.0, 0.0, 0.0, 0.0, 0.0, 0.0, 0.0, 0.0, 0.0, 0.0, 0.0, 0.0, 0.0, 0.0, 0.0, 0.0, 0.0, 0.0, 0.0, 0.0, 0.0, 0.0, 0.0, 0.0, 0.0, 0.0, 0.0, 0.0, 0.0, 0.0, 0.0, 0.0, 0.0, 0.0, 0.0, 0.0, 0.0, 0.0, 0.0, 0.0, 0.0, 0.0, 0.0, 0.0, 0.0, 0.0, 0.0, 0.0, 0.0, 0.0, 0.0, 0.0, 0.0, 0.0, 0.0, 0.0, 0.0, 0.0, 0.0, 0.0, 0.0, 0.0, 0.0, 0.0, 0.0, 0.0, 0.0, 0.0, 0.0, 0.0, 0.0, 0.0, 0.0, 0.0, 0.0, 0.0, 0.0, 0.0, 0.0, 0.0, 0.0, 0.0, 0.0, 0.0, 0.0, 0.0, 0.0, 0.0, 0.0, 0.0, 0.0, 0.0, 0.0, 0.0, 0.0, 0.0, 0.0, 0.0, 0.0, 0.0, 0.0, 0.0, 0.0, 0.0, 0.0, 0.0, 0.0, 0.0, 0.0, 0.0, 0.0, 0.0, 0.0, 0.0, 0.0, 0.0, 0.0, 0.0, 0.0, 0.0, 0.0, 0.0, 0.0, 0.0, 0.0, 0.0, 0.0, 0.0, 0.0, 0.0, 0.0, 0.0, 0.0, 0.0, 0.0, 0.0, 0.0, 0.0, 0.0, 0.0, 0.0, 0.0, 0.0, 0.0, 0.0, 0.0, 0.0, 0.0, 0.0, 0.0, 0.0, 0.0, 0.0, 0.0, 0.0, 0.0, 0.0, 0.0, 0.0, 0.0, 0.0, 0.0, 0.0, 0.0, 0.0, 0.0, 0.0, 0.0, 0.0, 0.0, 0.0, 0.0, 0.0, 0.0, 0.0, 0.0, 0.0, 0.0, 0.0, 0.0, 0.0, 0.0, 0.0, 0.0, 0.0, 0.0, 0.0, 0.0, 0.0, 0.0, 0.0, 0.0, 0.0, 0.0, 0.0, 0.0, 0.0, 0.0, 0.0, 0.0, 0.0, 0.0, 0.0, 0.0, 0.0, 0.0, 0.0, 0.0, 0.0, 0.0, 0.0, 0.0, 0.0, 0.0, 0.0, 0.0, 0.0, 0.0, 0.0, 0.0, 0.0, 0.0, 0.0, 0.0, 0.0, 0.0, 0.0, 0.0, 0.0, 0.0, 0.0, 0.0, 0.0, 0.0, 0.0, 0.0, 0.0, 0.0, 0.0, 0.0, 0.0, 0.0, 0.0, 0.0, 0.0, 0.0, 0.0, 0.0, 0.0, 0.0, 0.0, 0.0, 0.0, 0.0, 0.0, 0.0, 0.0, 0.0, 0.0, 0.0, 0.0, 0.0, 0.0, 0.0, 0.0, 0.0, 0.0, 0.0, 0.0, 0.0, 0.0, 0.0, 0.0, 0.0, 0.0, 0.0, 0.0, 0.0, 0.0, 0.0, 0.0, 0.0, 0.0, 0.0, 0.0, 0.0, 0.0, 0.0, 0.0, 0.0, 0.0, 0.0, 0.0, 0.0, 0.0, 0.0, 0.0, 0.0, 0.0, 0.0, 0.0, 0.0, 0.0, 0.0, 0.0, 0.0, 0.0, 0.0, 0.0, 0.0, 0.0, 0.0, 0.0, 0.0, 0.0, 0.0, 0.0, 0.0, 0.0, 0.0, 0.0, 0.0, 0.0, 0.0, 0.0, 0.0, 0.0, 0.0, 0.0, 0.0, 0.0, 0.0, 0.0, 0.0, 0.0, 0.0, 0.0, 0.0, 0.0, 0.0, 0.0, 0.0, 0.0, 0.0, 0.0, 0.0, 0.0, 0.0, 0.0, 0.0, 0.0, 0.0, 0.0, 0.0, 0.0, 0.0, 0.0, 0.0, 0.0, 0.0, 0.0, 0.0, 0.0, 0.0, 0.0, 0.0, 0.0, 0.0, 0.0, 0.0, 0.0, 0.0, 0.0, 0.0, 0.0, 0.0, 0.0, 0.0, 0.0, 0.0, 0.0, 0.0, 0.0, 0.0, 0.0, 0.0, 0.0, 0.0, 0.0, 0.0, 0.0, 0.0, 0.0, 0.0, 0.0, 0.0, 0.0, 0.0, 0.0, 0.0, 0.0, 0.0, 0.0, 0.0, 0.0, 0.0, 0.0, 0.0, 0.0, 0.0, 0.0, 0.0, 0.0, 0.0, 0.0, 0.0, 0.0, 0.0, 0.0, 0.0, 0.0, 0.0, 0.0, 0.0, 0.0, 0.0, 0.0, 0.0, 0.0, 0.0, 0.0, 0.0, 0.0, 0.0, 0.0, 0.0, 0.0, 0.0, 0.0, 0.0, 0.0, 0.0, 0.0, 0.0, 0.0, 0.0, 0.0, 0.0, 0.0, 0.0, 0.0, 0.0, 0.0, 0.0, 0.0, 0.0, 0.0, 0.0, 0.0, 0.0, 0.0, 0.0, 0.0, 0.0, 0.0, 0.0, 0.0, 0.0, 0.0, 0.0, 0.0, 0.0, 0.0, 0.0, 0.0, 0.0, 0.0, 0.0, 0.0, 0.0, 0.0, 0.0, 0.0, 0.0, 0.0, 0.0, 0.0, 0.0, 0.0, 0.0, 0.0, 0.0, 0.0, 0.0, 0.0, 0.0, 0.0, 0.0, 0.0, 0.0, 0.0, 0.0, 0.0, 0.0, 0.0, 0.0, 0.0, 0.0, 0.0, 0.0, 0.0, 0.0, 0.0, 0.0, 0.0, 0.0, 0.0, 0.0, 0.0, 0.0, 0.0, 0.0, 0.0, 0.0, 0.0, 0.0, 0.0, 0.0, 0.0, 0.0, 0.0, 0.0, 0.0, 0.0, 0.0, 0.0, 0.0, 0.0, 0.0, 0.0, 0.0, 0.0, 0.0, 0.0, 0.0, 0.0, 0.0, 0.0, 0.0, 0.0, 0.0, 0.0, 0.0, 0.0, 0.0, 0.0, 0.0, 0.0, 0.0, 0.0, 0.0, 0.0, 0.0, 0.0, 0.0, 0.0, 0.0, 0.0, 0.0, 0.0, 0.0, 0.0, 0.0, 0.0, 0.0, 0.0, 0.0, 0.0, 0.0, 0.0, 0.0, 0.0, 0.0, 0.0, 0.0, 0.0, 0.0, 0.0, 0.0, 0.0, 0.0, 0.0, 0.0, 0.0, 0.0, 0.0, 0.0, 0.0, 0.0, 0.0, 0.0, 0.0, 0.0, 0.0, 0.0, 0.0, 0.0, 0.0, 0.0, 0.0, 0.0, 0.0, 0.0, 0.0, 0.0, 0.0, 0.0, 0.0, 0.0, 0.0, 0.0, 0.0, 0.0, 0.0, 0.0, 0.0, 0.0, 0.0, 0.0, 0.0, 0.0, 0.0, 0.0, 0.0, 0.0, 0.0, 0.0, 0.0, 0.0, 0.0, 0.0, 0.0, 0.0, 0.0, 0.0, 0.0, 0.0, 0.0, 0.0, 0.0, 0.0, 0.0, 0.0, 0.0, 0.0, 0.0, 0.0, 0.0, 0.0, 0.0, 0.0, 0.0, 0.0, 0.0, 0.0, 0.0, 0.0, 0.0, 0.0, 0.0, 0.0, 0.0, 0.0, 0.0, 0.0, 0.0, 0.0, 0.0, 0.0, 0.0, 0.0, 0.0, 0.0, 0.0, 0.0, 0.0, 0.0, 0.0, 0.0, 0.0, 0.0, 0.0, 0.0, 0.0, 0.0, 0.0, 0.0, 0.0, 0.0, 0.0, 0.0, 0.0, 0.0, 0.0, 0.0, 0.0, 0.0, 0.0, 0.0, 0.0, 0.0, 0.0, 0.0, 0.0, 0.0, 0.0, 0.0, 0.0, 0.0, 0.0, 0.0, 0.0, 0.0, 0.0, 0.0, 0.0, 0.0, 0.0, 0.0, 0.0, 0.0, 0.0, 0.0, 0.0, 0.0, 0.0, 0.0, 0.0, 0.0, 0.0, 0.0, 0.0, 0.0, 0.0, 0.0, 0.0, 0.0, 0.0, 0.0, 0.0, 0.0, 0.0, 0.0, 0.0, 0.0, 0.0, 0.0, 0.0, 0.0, 0.0, 0.0, 0.0, 0.0, 0.0, 0.0, 0.0, 0.0, 0.0, 0.0, 0.0, 0.0, 0.0, 0.0, 0.0, 0.0, 0.0, 0.0, 0.0, 0.0, 0.0, 0.0, 0.0, 0.0, 0.0, 0.0, 0.0, 0.0, 0.0, 0.0, 0.0, 0.0, 0.0, 0.0, 0.0, 0.0, 0.0, 0.0, 0.0, 0.0, 0.0, 0.0, 0.0, 0.0, 0.0, 0.0, 0.0, 0.0, 0.0, 0.0, 0.0, 0.0, 0.0, 0.0, 0.0, 0.0, 0.0, 0.0, 0.0, 0.0, 0.0, 0.0, 0.0, 0.0, 0.0, 0.0, 0.0, 0.0, 0.0, 0.0, 0.0, 0.0, 0.0, 0.0, 0.0, 0.0, 0.0, 0.0, 0.0, 0.0, 0.0, 0.0, 0.0, 0.0, 0.0, 0.0, 0.0, 0.0, 0.0, 0.0, 0.0, 0.0, 0.0, 0.0, 0.0, 0.0, 0.0, 0.0, 0.0, 0.0, 0.0, 0.0, 0.0, 0.0, 0.0, 0.0, 0.0, 0.0, 0.0, 0.0, 0.0, 0.0, 0.0, 0.0, 0.0, 0.0, 0.0, 0.0, 0.0, 0.0, 0.0, 0.0, 0.0, 0.0, 0.0, 0.0, 0.0, 0.0, 0.0, 0.0, 0.0, 0.0, 0.0, 0.0, 0.0, 0.0, 0.0, 0.0, 0.0, 0.0, 0.0, 0.0, 0.0, 0.0, 0.0, 0.0, 0.0, 0.0, 0.0, 0.0, 0.0, 0.0, 0.0, 0.0, 0.0, 0.0, 0.0, 0.0, 0.0, 0.0, 0.0, 0.0, 0.0, 0.0, 0.0, 0.0, 0.0, 0.0, 0.0, 0.0, 0.0, 0.0, 0.0, 0.0, 0.0, 0.0, 0.0, 0.0, 0.0, 0.0, 0.0, 0.0, 0.0, 0.0, 0.0, 0.0, 0.0, 0.0, 0.0, 0.0, 0.0, 0.0, 0.0, 0.0, 0.0, 0.0, 0.0, 0.0, 0.0, 0.0, 0.0, 0.0, 0.0, 0.0, 0.0, 0.0, 0.0, 0.0, 0.0, 0.0, 0.0, 0.0, 0.0, 0.0, 0.0, 0.0, 0.0, 0.0, 0.0, 0.0, 0.0, 0.0, 0.0, 0.0, 0.0, 0.0, 0.0, 0.0, 0.0, 0.0, 0.0, 0.0, 0.0, 0.0, 0.0, 0.0, 0.0, 0.0, 0.0, 0.0, 0.0, 0.0, 0.0, 0.0, 0.0, 0.0, 0.0, 0.0, 0.0, 0.0, 0.0, 0.0, 0.0, 0.0, 0.0, 0.0, 0.0, 0.0, 0.0, 0.0, 0.0, 0.0, 0.0, 0.0, 0.0, 0.0, 0.0, 0.0, 0.0, 0.0, 0.0, 0.0, 0.0, 0.0, 0.0, 0.0, 0.0, 0.0, 0.0, 0.0, 0.0, 0.0, 0.0, 0.0, 0.0, 0.0, 0.0, 0.0, 0.0, 0.0, 0.0, 0.0, 0.0, 0.0, 0.0, 0.0, 0.0, 0.0, 0.0, 0.0, 0.0, 0.0, 0.0, 0.0, 0.0, 0.0, 0.0, 0.0, 0.0, 0.0, 0.0, 0.0, 0.0, 0.0, 0.0, 0.0, 0.0, 0.0, 0.0, 0.0, 0.0, 0.0, 0.0, 0.0, 0.0, 0.0, 0.0, 0.0, 0.0, 0.0, 0.0, 0.0, 0.0, 0.0, 0.0, 0.0, 0.0, 0.0, 0.0, 0.0, 0.0, 0.0, 0.0, 0.0, 0.0, 0.0, 0.0, 0.0, 0.0, 0.0, 0.0, 0.0, 0.0, 0.0, 0.0, 0.0, 0.0, 0.0, 0.0, 0.0, 0.0, 0.0, 0.0, 0.0, 0.0, 0.0, 0.0, 0.0, 0.0, 0.0, 0.0, 0.0, 0.0, 0.0, 0.0, 0.0, 0.0, 0.0, 0.0, 0.0, 0.0, 0.0, 0.0, 0.0, 0.0, 0.0, 0.0, 0.0, 0.0, 0.0, 0.0, 0.0, 0.0, 0.0, 0.0, 0.0, 0.0, 0.0, 0.0, 0.0, 0.0, 0.0, 0.0, 0.0, 0.0, 0.0, 0.0, 0.0, 0.0, 0.0, 0.0, 0.0, 0.0, 0.0, 0.0, 0.0, 0.0, 0.0, 0.0, 0.0, 0.0, 0.0, 0.0, 0.0, 0.0, 0.0, 0.0, 0.0, 0.0, 0.0, 0.0, 0.0, 0.0, 0.0, 0.0, 0.0, 0.0, 0.0, 0.0, 0.0, 0.0, 0.0, 0.0, 0.0, 0.0, 0.0, 0.0, 0.0, 0.0, 0.0, 0.0, 0.0, 0.0, 0.0, 0.0, 0.0, 0.0, 0.0, 0.0, 0.0, 0.0, 0.0, 0.0, 0.0, 0.0, 0.0, 0.0, 0.0, 0.0, 0.0, 0.0, 0.0, 0.0, 0.0, 0.0, 0.0, 0.0, 0.0, 0.0, 0.0, 0.0, 0.0, 0.0, 0.0, 0.0, 0.0, 0.0, 0.0, 0.0, 0.0, 0.0, 0.0, 0.0, 0.0, 0.0, 0.0, 0.0, 0.0, 0.0, 0.0, 0.0, 0.0, 0.0, 0.0, 0.0, 0.0, 0.0, 0.0, 0.0, 0.0, 0.0, 0.0, 0.0, 0.0, 0.0, 0.0, 0.0, 0.0, 0.0, 0.0, 0.0, 0.0, 0.0, 0.0, 0.0, 0.0, 0.0, 0.0, 0.0, 0.0, 0.0, 0.0, 0.0, 0.0, 0.0, 0.0, 0.0, 0.0, 0.0, 0.0, 0.0, 0.0, 0.0, 0.0, 0.0, 0.0, 0.0, 0.0, 0.0, 0.0, 0.0, 0.0, 0.0, 0.0, 0.0, 0.0, 0.0, 0.0, 0.0, 0.0, 0.0, 0.0, 0.0, 0.0, 0.0, 0.0, 0.0, 0.0, 0.0, 0.0, 0.0, 0.0, 0.0, 0.0, 0.0, 0.0, 0.0, 0.0, 0.0, 0.0, 0.0, 0.0, 0.0, 0.0, 0.0, 0.0, 0.0, 0.0, 0.0, 0.0, 0.0, 0.0, 0.0, 0.0, 0.0, 0.0, 0.0, 0.0, 0.0, 0.0, 0.0, 0.0, 0.0, 0.0, 0.0, 0.0, 0.0, 0.0, 0.0, 0.0, 0.0, 0.0, 0.0, 0.0, 0.0, 0.0, 0.0, 0.0, 0.0, 0.0, 0.0, 0.0, 0.0, 0.0, 0.0, 0.0, 0.0, 0.0, 0.0, 0.0, 0.0, 0.0, 0.0, 0.0, 0.0, 0.0, 0.0, 0.0, 0.0, 0.0, 0.0, 0.0, 0.0, 0.0, 0.0, 0.0, 0.0, 0.0, 0.0, 0.0, 0.0, 0.0, 0.0, 0.0, 0.0, 0.0, 0.0, 0.0, 0.0, 0.0, 0.0, 0.0, 0.0, 0.0, 0.0, 0.0, 0.0, 0.0, 0.0, 0.0, 0.0, 0.0, 0.0, 0.0, 0.0, 0.0, 0.0, 0.0, 0.0, 0.0, 0.0, 0.0, 0.0, 0.0, 0.0, 0.0, 0.0, 0.0, 0.0, 0.0, 0.0, 0.0, 0.0, 0.0, 0.0, 0.0, 0.0, 0.0, 0.0, 0.0, 0.0, 0.0, 0.0, 0.0, 0.0, 0.0, 0.0, 0.0, 0.0, 0.0, 0.0, 0.0, 0.0, 0.0, 0.0, 0.0, 0.0, 0.0, 0.0, 0.0, 0.0, 0.0, 0.0, 0.0, 0.0, 0.0, 0.0, 0.0, 0.0, 0.0, 0.0, 0.0, 0.0, 0.0, 0.0, 0.0, 0.0, 0.0, 0.0, 0.0, 0.0, 0.0, 0.0, 0.0, 0.0, 0.0, 0.0, 0.0, 0.0, 0.0, 0.0, 0.0, 0.0, 0.0, 0.0, 0.0, 0.0, 0.0, 0.0, 0.0, 0.0, 0.0, 0.0, 0.0, 0.0, 0.0, 0.0, 0.0, 0.0, 0.0, 0.0, 0.0, 0.0, 0.0, 0.0, 0.0, 0.0, 0.0, 0.0, 0.0, 0.0, 0.0, 0.0, 0.0, 0.0, 0.0, 0.0, 0.0, 0.0, 0.0, 0.0, 0.0, 0.0, 0.0, 0.0, 0.0, 0.0, 0.0, 0.0, 0.0, 0.0, 0.0, 0.0, 0.0, 0.0, 0.0, 0.0, 0.0, 0.0, 0.0, 0.0, 0.0, 0.0, 0.0, 0.0, 0.0, 0.0, 0.0, 0.0, 0.0, 0.0, 0.0, 0.0, 0.0, 0.0, 0.0, 0.0, 0.0, 0.0, 0.0, 0.0, 0.0, 0.0, 0.0, 0.0, 0.0, 0.0, 0.0, 0.0, 0.0, 0.0, 0.0, 0.0, 0.0, 0.0, 0.0, 0.0, 0.0, 0.0, 0.0, 0.0, 0.0, 0.0, 0.0, 0.0, 0.0, 0.0, 0.0, 0.0, 0.0, 0.0, 0.0, 0.0, 0.0, 0.0, 0.0, 0.0, 0.0, 0.0, 0.0, 0.0, 0.0, 0.0, 0.0, 0.0, 0.0, 0.0, 0.0, 0.0, 0.0, 0.0, 0.0, 0.0, 0.0, 0.0, 0.0, 0.0, 0.0, 0.0, 0.0, 0.0, 0.0, 0.0, 0.0, 0.0, 0.0, 0.0, 0.0, 0.0, 0.0, 0.0, 0.0, 0.0, 0.0, 0.0, 0.0, 0.0, 0.0, 0.0, 0.0, 0.0, 0.0, 0.0, 0.0, 0.0, 0.0, 0.0, 0.0, 0.0, 0.0, 0.0, 0.0, 0.0, 0.0, 0.0, 0.0, 0.0, 0.0, 0.0, 0.0, 0.0, 0.0, 0.0, 0.0, 0.0, 0.0, 0.0, 0.0, 0.0, 0.0, 0.0, 0.0, 0.0, 0.0, 0.0, 0.0, 0.0, 0.0, 0.0, 0.0, 0.0, 0.0, 0.0, 0.0, 0.0, 0.0, 0.0, 0.0, 0.0, 0.0, 0.0, 0.0, 0.0, 0.0, 0.0, 0.0, 0.0, 0.0, 0.0, 0.0, 0.0, 0.0, 0.0, 0.0, 0.0, 0.0, 0.0, 0.0, 0.0, 0.0, 0.0, 0.0, 0.0, 0.0, 0.0, 0.0, 0.0, 0.0, 0.0, 0.0, 0.0, 0.0, 0.0, 0.0, 0.0, 0.0, 0.0, 0.0, 0.0, 0.0, 0.0, 0.0, 0.0, 0.0, 0.0, 0.0, 0.0, 0.0, 0.0, 0.0, 0.0, 0.0, 0.0, 0.0, 0.0, 0.0, 0.0, 0.0, 0.0, 0.0, 0.0, 0.0, 0.0, 0.0, 0.0, 0.0, 0.0, 0.0, 0.0, 0.0, 0.0, 0.0, 0.0, 0.0, 0.0, 0.0, 0.0, 0.0, 0.0, 0.0, 0.0, 0.0, 0.0, 0.0, 0.0, 0.0, 0.0, 0.0, 0.0, 0.0, 0.0, 0.0, 0.0, 0.0, 0.0, 0.0, 0.0, 0.0, 0.0, 0.0, 0.0, 0.0, 0.0, 0.0, 0.0, 0.0, 0.0, 0.0, 0.0, 0.0, 0.0, 0.0, 0.0, 0.0, 0.0, 0.0, 0.0, 0.0, 0.0, 0.0, 0.0, 0.0, 0.0, 0.0, 0.0, 0.0, 0.0, 0.0, 0.0, 0.0, 0.0, 0.0, 0.0, 0.0, 0.0, 0.0, 0.0, 0.0, 0.0, 0.0, 0.0, 0.0, 0.0, 0.0, 0.0, 0.0, 0.0, 0.0, 0.0, 0.0, 0.0, 0.0, 0.0, 0.0, 0.0, 0.0, 0.0, 0.0, 0.0, 0.0, 0.0, 0.0, 0.0, 0.0, 0.0, 0.0, 0.0, 0.0, 0.0, 0.0, 0.0, 0.0, 0.0, 0.0, 0.0, 0.0, 0.0, 0.0, 0.0, 0.0, 0.0, 0.0, 0.0, 0.0, 0.0, 0.0, 0.0, 0.0, 0.0, 0.0, 0.0, 0.0, 0.0, 0.0, 0.0, 0.0, 0.0, 0.0, 0.0, 0.0, 0.0, 0.0, 0.0, 0.0, 0.0, 0.0, 0.0, 0.0, 0.0, 0.0, 0.0, 0.0, 0.0, 0.0, 0.0, 0.0, 0.0, 0.0, 0.0, 0.0, 0.0, 0.0, 0.0, 0.0, 0.0, 0.0, 0.0, 0.0, 0.0, 0.0, 0.0, 0.0, 0.0, 0.0, 0.0, 0.0, 0.0, 0.0, 0.0, 0.0, 0.0, 0.0, 0.0, 0.0, 0.0, 0.0, 0.0, 0.0, 0.0, 0.0, 0.0, 0.0, 0.0, 0.0, 0.0, 0.0, 0.0, 0.0, 0.0, 0.0, 0.0, 0.0, 0.0, 0.0, 0.0, 0.0, 0.0, 0.0, 0.0, 0.0, 0.0, 0.0, 0.0, 0.0, 0.0, 0.0, 0.0, 0.0, 0.0, 0.0, 0.0, 0.0, 0.0, 0.0, 0.0, 0.0, 0.0, 0.0, 0.0, 0.0, 0.0, 0.0, 0.0, 0.0, 0.0, 0.0, 0.0, 0.0, 0.0, 0.0, 0.0, 0.0, 0.0, 0.0, 0.0, 0.0, 0.0, 0.0, 0.0, 0.0, 0.0, 0.0, 0.0, 0.0, 0.0, 0.0, 0.0, 0.0, 0.0, 0.0, 0.0, 0.0, 0.0, 0.0, 0.0, 0.0, 0.0, 0.0, 0.0, 0.0, 0.0, 0.0, 0.0, 0.0, 0.0, 0.0, 0.0, 0.0, 0.0, 0.0, 0.0, 0.0, 0.0, 0.0, 0.0, 0.0, 0.0, 0.0, 0.0, 0.0, 0.0, 0.0, 0.0, 0.0, 0.0, 0.0, 0.0, 0.0, 0.0, 0.0, 0.0, 0.0, 0.0, 0.0, 0.0, 0.0, 0.0, 0.0, 0.0, 0.0, 0.0, 0.0, 0.0, 0.0, 0.0, 0.0, 0.0, 0.0, 0.0, 0.0, 0.0, 0.0, 0.0, 0.0, 0.0, 0.0, 0.0, 0.0, 0.0, 0.0, 0.0, 0.0, 0.0, 0.0, 0.0, 0.0, 0.0, 0.0, 0.0, 0.0, 0.0, 0.0, 0.0, 0.0, 0.0, 0.0, 0.0, 0.0, 0.0, 0.0, 0.0, 0.0, 0.0, 0.0, 0.0, 0.0, 0.0, 0.0, 0.0, 0.0, 0.0, 0.0, 0.0, 0.0, 0.0, 0.0, 0.0, 0.0, 0.0, 0.0, 0.0, 0.0, 0.0, 0.0, 0.0, 0.0, 0.0, 0.0, 0.0, 0.0, 0.0, 0.0, 0.0, 0.0, 0.0, 0.0, 0.0, 0.0, 0.0, 0.0, 0.0, 0.0, 0.0, 0.0, 0.0, 0.0, 0.0, 0.0, 0.0, 0.0, 0.0, 0.0, 0.0, 0.0, 0.0, 0.0, 0.0, 0.0, 0.0, 0.0, 0.0, 0.0, 0.0, 0.0, 0.0, 0.0, 0.0, 0.0, 0.0, 0.0, 0.0, 0.0, 0.0, 0.0, 0.0, 0.0, 0.0, 0.0, 0.0, 0.0, 0.0, 0.0, 0.0, 0.0, 0.0, 0.0, 0.0, 0.0, 0.0, 0.0, 0.0, 0.0, 0.0, 0.0, 0.0, 0.0, 0.0, 0.0, 0.0, 0.0, 0.0, 0.0, 0.0, 0.0, 0.0, 0.0, 0.0, 0.0, 0.0, 0.0, 0.0, 0.0, 0.0, 0.0, 0.0, 0.0, 0.0, 0.0, 0.0, 0.0, 0.0, 0.0, 0.0, 0.0, 0.0, 0.0, 0.0, 0.0, 0.0, 0.0, 0.0, 0.0, 0.0, 0.0, 0.0, 0.0, 0.0, 0.0, 0.0, 0.0, 0.0, 0.0, 0.0, 0.0, 0.0, 0.0, 0.0, 0.0, 0.0, 0.0, 0.0, 0.0, 0.0, 0.0, 0.0, 0.0, 0.0, 0.0, 0.0, 0.0, 0.0, 0.0, 0.0, 0.0, 0.0, 0.0, 0.0, 0.0, 0.0, 0.0, 0.0, 0.0, 0.0, 0.0, 0.0, 0.0, 0.0, 0.0, 0.0, 0.0, 0.0, 0.0, 0.0, 0.0, 0.0, 0.0, 0.0, 0.0, 0.0, 0.0, 0.0, 0.0, 0.0, 0.0, 0.0, 0.0, 0.0, 0.0, 0.0, 0.0, 0.0, 0.0, 0.0, 0.0, 0.0, 0.0, 0.0, 0.0, 0.0, 0.0, 0.0, 0.0, 0.0, 0.0, 0.0, 0.0, 0.0, 0.0, 0.0, 0.0, 0.0, 0.0, 0.0, 0.0, 0.0, 0.0, 0.0, 0.0, 0.0, 0.0, 0.0, 0.0, 0.0, 0.0, 0.0, 0.0, 0.0, 0.0, 0.0, 0.0, 0.0, 0.0, 0.0, 0.0, 0.0, 0.0, 0.0, 0.0, 0.0, 0.0, 0.0, 0.0, 0.0, 0.0, 0.0, 0.0, 0.0, 0.0, 0.0, 0.0, 0.0, 0.0, 0.0, 0.0, 0.0, 0.0, 0.0, 0.0, 0.0, 0.0, 0.0, 0.0, 0.0, 0.0, 0.0, 0.0, 0.0, 0.0, 0.0, 0.0, 0.0, 0.0, 0.0, 0.0, 0.0, 0.0, 0.0, 0.0, 0.0, 0.0, 0.0, 0.0, 0.0, 0.0, 0.0, 0.0, 0.0, 0.0, 0.0, 0.0, 0.0, 0.0, 0.0, 0.0, 0.0, 0.0, 0.0, 0.0, 0.0, 0.0, 0.0, 0.0, 0.0, 0.0, 0.0, 0.0, 0.0, 0.0, 0.0, 0.0, 0.0, 0.0, 0.0, 0.0, 0.0, 0.0, 0.0, 0.0, 0.0, 0.0, 0.0, 0.0, 0.0, 0.0, 0.0, 0.0, 0.0, 0.0, 0.0, 0.0, 0.0, 0.0, 0.0, 0.0, 0.0, 0.0, 0.0, 0.0, 0.0, 0.0, 0.0, 0.0, 0.0, 0.0, 0.0, 0.0, 0.0, 0.0, 0.0, 0.0, 0.0, 0.0, 0.0, 0.0, 0.0, 0.0, 0.0, 0.0, 0.0, 0.0, 0.0, 0.0, 0.0, 0.0, 0.0, 0.0, 0.0, 0.0, 0.0, 0.0, 0.0, 0.0, 0.0, 0.0, 0.0, 0.0, 0.0, 0.0, 0.0, 0.0, 0.0, 0.0, 0.0, 0.0, 0.0, 0.0, 0.0, 0.0, 0.0, 0.0, 0.0, 0.0, 0.0, 0.0, 0.0, 0.0, 0.0, 0.0, 0.0, 0.0, 0.0, 0.0, 0.0, 0.0, 0.0, 0.0, 0.0, 0.0, 0.0, 0.0, 0.0, 0.0, 0.0, 0.0, 0.0, 0.0, 0.0, 0.0, 0.0, 0.0, 0.0, 0.0, 0.0, 0.0, 0.0, 0.0, 0.0, 0.0, 0.0, 0.0, 0.0, 0.0, 0.0, 0.0, 0.0, 0.0, 0.0, 0.0, 0.0, 0.0, 0.0, 0.0, 0.0, 0.0, 0.0, 0.0, 0.0, 0.0, 0.0, 0.0, 0.0, 0.0, 0.0, 0.0, 0.0, 0.0, 0.0, 0.0, 0.0, 0.0, 0.0, 0.0, 0.0, 0.0, 0.0, 0.0, 0.0, 0.0, 0.0, 0.0, 0.0, 0.0, 0.0, 0.0, 0.0, 0.0, 0.0, 0.0, 0.0, 0.0, 0.0, 0.0, 0.0, 0.0, 0.0, 0.0, 0.0, 0.0, 0.0, 0.0, 0.0, 0.0, 0.0, 0.0, 0.0, 0.0, 0.0, 0.0, 0.0, 0.0, 0.0, 0.0, 0.0, 0.0, 0.0, 0.0, 0.0, 0.0, 0.0, 0.0, 0.0, 0.0, 0.0, 0.0, 0.0, 0.0, 0.0, 0.0, 0.0, 0.0, 0.0, 0.0, 0.0, 0.0, 0.0, 0.0, 0.0, 0.0, 0.0, 0.0, 0.0, 0.0, 0.0, 0.0, 0.0, 0.0, 0.0, 0.0, 0.0, 0.0, 0.0, 0.0, 0.0, 0.0, 0.0, 0.0, 0.0, 0.0, 0.0, 0.0, 0.0, 0.0, 0.0, 0.0, 0.0, 0.0, 0.0, 0.0, 0.0, 0.0, 0.0, 0.0, 0.0, 0.0, 0.0, 0.0, 0.0, 0.0, 0.0, 0.0, 0.0, 0.0, 0.0, 0.0, 0.0, 0.0, 0.0, 0.0, 0.0, 0.0, 0.0, 0.0, 0.0, 0.0, 0.0, 0.0, 0.0, 0.0, 0.0, 0.0, 0.0, 0.0, 0.0, 0.0, 0.0, 0.0, 0.0, 0.0, 0.0, 0.0, 0.0, 0.0, 0.0, 0.0, 0.0, 0.0, 0.0, 0.0, 0.0, 0.0, 0.0, 0.0, 0.0, 0.0, 0.0, 0.0, 0.0, 0.0, 0.0, 0.0, 0.0, 0.0, 0.0, 0.0, 0.0, 0.0, 0.0, 0.0, 0.0, 0.0, 0.0, 0.0, 0.0, 0.0, 0.0, 0.0, 0.0, 0.0, 0.0, 0.0, 0.0, 0.0, 0.0, 0.0, 0.0, 0.0, 0.0, 0.0, 0.0, 0.0, 0.0, 0.0, 0.0, 0.0, 0.0, 0.0, 0.0, 0.0, 0.0, 0.0, 0.0, 0.0, 0.0, 0.0, 0.0, 0.0, 0.0, 0.0, 0.0, 0.0, 0.0, 0.0, 0.0, 0.0, 0.0, 0.0, 0.0, 0.0, 0.0, 0.0, 0.0, 0.0, 0.0, 0.0, 0.0, 0.0, 0.0, 0.0, 0.0, 0.0, 0.0, 0.0, 0.0, 0.0, 0.0, 0.0, 0.0, 0.0, 0.0, 0.0, 0.0, 0.0, 0.0, 0.0, 0.0, 0.0, 0.0, 0.0, 0.0, 0.0, 0.0, 0.0, 0.0, 0.0, 0.0, 0.0, 0.0, 0.0, 0.0, 0.0, 0.0, 0.0, 0.0, 0.0, 0.0, 0.0, 0.0, 0.0, 0.0, 0.0, 0.0, 0.0, 0.0, 0.0, 0.0, 0.0, 0.0, 0.0, 0.0, 0.0, 0.0, 0.0, 0.0, 0.0, 0.0, 0.0, 0.0, 0.0, 0.0, 0.0, 0.0, 0.0, 0.0, 0.0, 0.0, 0.0, 0.0, 0.0, 0.0, 0.0, 0.0, 0.0, 0.0, 0.0, 0.0, 0.0, 0.0, 0.0, 0.0, 0.0, 0.0, 0.0, 0.0, 0.0, 0.0, 0.0, 0.0, 0.0, 0.0, 0.0, 0.0, 0.0, 0.0, 0.0, 0.0, 0.0, 0.0, 0.0, 0.0, 0.0, 0.0, 0.0, 0.0, 0.0, 0.0, 0.0, 0.0, 0.0, 0.0, 0.0, 0.0, 0.0, 0.0, 0.0, 0.0, 0.0, 0.0, 0.0, 0.0, 0.0, 0.0, 0.0, 0.0, 0.0, 0.0, 0.0, 0.0, 0.0, 0.0, 0.0, 0.0, 0.0, 0.0, 0.0, 0.0, 0.0, 0.0, 0.0, 0.0, 0.0, 0.0, 0.0, 0.0, 0.0, 0.0, 0.0, 0.0, 0.0, 0.0, 0.0, 0.0, 0.0, 0.0, 0.0, 0.0, 0.0, 0.0, 0.0, 0.0, 0.0, 0.0, 0.0, 0.0, 0.0, 0.0, 0.0, 0.0, 0.0, 0.0, 0.0, 0.0, 0.0, 0.0, 0.0, 0.0, 0.0, 0.0, 0.0, 0.0, 0.0, 0.0, 0.0, 0.0, 0.0, 0.0, 0.0, 0.0, 0.0, 0.0, 0.0, 0.0, 0.0, 0.0, 0.0, 0.0, 0.0, 0.0, 0.0, 0.0, 0.0, 0.0, 0.0, 0.0, 0.0, 0.0, 0.0, 0.0, 0.0, 0.0, 0.0, 0.0, 0.0, 0.0, 0.0, 0.0, 0.0, 0.0, 0.0, 0.0, 0.0, 0.0, 0.0, 0.0, 0.0, 0.0, 0.0, 0.0, 0.0, 0.0, 0.0, 0.0, 0.0, 0.0, 0.0, 0.0, 0.0, 0.0, 0.0, 0.0, 0.0, 0.0, 0.0, 0.0, 0.0, 0.0, 0.0, 0.0, 0.0, 0.0, 0.0, 0.0, 0.0, 0.0, 0.0, 0.0, 0.0, 0.0, 0.0, 0.0, 0.0, 0.0, 0.0, 0.0, 0.0, 0.0, 0.0, 0.0, 0.0, 0.0, 0.0, 0.0, 0.0, 0.0, 0.0, 0.0, 0.0, 0.0, 0.0, 0.0, 0.0, 0.0, 0.0, 0.0, 0.0, 0.0, 0.0, 0.0, 0.0, 0.0, 0.0, 0.0, 0.0, 0.0, 0.0, 0.0, 0.0, 0.0, 0.0, 0.0, 0.0, 0.0, 0.0, 0.0, 0.0, 0.0, 0.0, 0.0, 0.0, 0.0, 0.0, 0.0, 0.0, 0.0, 0.0, 0.0, 0.0, 0.0, 0.0, 0.0, 0.0, 0.0, 0.0, 0.0, 0.0, 0.0, 0.0, 0.0, 0.0, 0.0, 0.0, 0.0, 0.0, 0.0, 0.0, 0.0, 0.0, 0.0, 0.0, 0.0, 0.0, 0.0, 0.0, 0.0, 0.0, 0.0, 0.0, 0.0, 0.0, 0.0, 0.0, 0.0, 0.0, 0.0, 0.0, 0.0])
me_circle.materials.append(mat_material_001)
me_circle.update()
me_circle_001 = bpy.data.meshes.new('Circle.001')
me_circle_001.from_pydata([(2.535, -2.39, 0.5944), (2.535, -2.046, 0.2504), (2.535, -2.344, 0.4224), (2.535, -2.218, 0.2965), (-0.7723, -2.39, 0.5944), (-1.116, -2.046, 0.5944), (-0.7723, -2.046, 0.2504), (-0.9441, -2.344, 0.5944), (-0.7723, -2.344, 0.4226), (-0.9368, -2.3, 0.4299), (-1.07, -2.046, 0.4226), (-1.07, -2.218, 0.5944), (-1.026, -2.211, 0.4299), (-0.7723, -2.218, 0.2963), (-0.9441, -2.046, 0.2963), (-0.9368, -2.211, 0.341), (2.535, 2.037, 0.2504), (2.535, 2.381, 0.5944), (2.535, 2.209, 0.2965), (2.535, 2.335, 0.4224), (-1.116, 2.037, 0.5944), (-0.7723, 2.381, 0.5944), (-0.7723, 2.037, 0.2504), (-1.07, 2.208, 0.5944), (-1.07, 2.037, 0.4226), (-1.026, 2.201, 0.4299), (-0.7723, 2.335, 0.4226), (-0.9441, 2.335, 0.5944), (-0.9368, 2.29, 0.4299), (-0.9441, 2.037, 0.2963), (-0.7723, 2.208, 0.2963), (-0.9368, 2.201, 0.341), (2.535, -2.046, 2.25), (2.535, -2.39, 1.906), (2.535, -2.218, 2.204), (2.535, -2.344, 2.078), (-1.116, -2.046, 1.906), (-0.7723, -2.39, 1.906), (-0.7723, -2.046, 2.25), (-1.07, -2.218, 1.906), (-1.07, -2.046, 2.078), (-1.026, -2.211, 2.071), (-0.7723, -2.344, 2.078), (-0.9441, -2.344, 1.906), (-0.9368, -2.3, 2.071), (-0.9441, -2.046, 2.204), (-0.7723, -2.218, 2.204), (-0.9368, -2.211, 2.16), (2.535, 2.381, 1.906), (2.535, 2.037, 2.25), (2.535, 2.335, 2.078), (2.535, 2.209, 2.204), (-1.116, 2.037, 1.906), (-0.7723, 2.037, 2.25), (-0.7723, 2.381, 1.906), (-1.07, 2.037, 2.078), (-1.07, 2.208, 1.906), (-1.026, 2.201, 2.071), (-0.7723, 2.208, 2.204), (-0.9441, 2.037, 2.204), (-0.9368, 2.201, 2.16), (-0.9441, 2.335, 1.906), (-0.7723, 2.335, 2.078), (-0.9368, 2.29, 2.071)], [], [(33, 37, 4, 0), (49, 53, 38, 32), (52, 20, 5, 36), (1, 6, 22, 16), (17, 21, 54, 48), (4, 7, 9, 8), (7, 11, 12, 9), (5, 10, 12, 11), (10, 14, 15, 12), (6, 13, 15, 14), (13, 8, 9, 15), (9, 12, 15), (20, 23, 25, 24), (23, 27, 28, 25), (21, 26, 28, 27), (26, 30, 31, 28), (22, 29, 31, 30), (29, 24, 25, 31), (25, 28, 31), (36, 39, 41, 40), (39, 43, 44, 41), (37, 42, 44, 43), (42, 46, 47, 44), (38, 45, 47, 46), (45, 40, 41, 47), (41, 44, 47), (52, 55, 57, 56), (55, 59, 60, 57), (53, 58, 60, 59), (58, 62, 63, 60), (54, 61, 63, 62), (61, 56, 57, 63), (57, 60, 63), (0, 4, 8, 2), (2, 8, 13, 3), (3, 13, 6, 1), (5, 20, 24, 10), (10, 24, 29, 14), (14, 29, 22, 6), (21, 17, 19, 26), (26, 19, 18, 30), (30, 18, 16, 22), (20, 52, 56, 23), (23, 56, 61, 27), (27, 61, 54, 21), (53, 49, 51, 58), (58, 51, 50, 62), (62, 50, 48, 54), (52, 36, 40, 55), (55, 40, 45, 59), (59, 45, 38, 53), (37, 33, 35, 42), (42, 35, 34, 46), (46, 34, 32, 38), (36, 5, 11, 39), (39, 11, 7, 43), (43, 7, 4, 37), (16, 18, 19, 17, 48, 50, 51, 49, 32, 34, 35, 33, 0, 2, 3, 1)])
_uv = me_circle_001.uv_layers.new(name='UVMap')
_uv.uv.foreach_set('vector', [0.375, 0.793, 0.6014, 0.793, 0.6014, 0.957, 0.375, 0.957, 0.375, 0.518, 0.6014, 0.518, 0.6014, 0.732, 0.375, 0.732, 0.668, 0.518, 0.832, 0.518, 0.832, 0.732, 0.668, 0.732, 0.375, 0.01803, 0.6014, 0.01803, 0.6014, 0.232, 0.375, 0.232, 0.375, 0.293, 0.6014, 0.293, 0.6014, 0.457, 0.375, 0.457, 0.6014, 0.957, 0.625, 0.957, 0.625, 0.9776, 0.6014, 1.0, 0.832, 0.75, 0.832, 0.741, 0.8526, 0.7406, 0.8526, 0.75, 0.832, 0.732, 0.8535, 0.732, 0.8526, 0.7406, 0.832, 0.741, 0.8535, 0.732, 0.875, 0.732, 0.875, 0.7406, 0.8526, 0.7406, 0.6014, 0.01803, 0.6014, 0.009026, 0.625, 0.009407, 0.625, 0.01803, 0.6014, 0.009026, 0.6014, 0.0, 0.625, 0.0, 0.625, 0.009407, 0.8526, 0.75, 0.8526, 0.7406, 0.875, 0.7406, 0.832, 0.518, 0.832, 0.509, 0.8526, 0.5094, 0.8535, 0.518, 0.832, 0.509, 0.832, 0.5, 0.8526, 0.5, 0.8526, 0.5094, 0.6014, 0.293, 0.6014, 0.2715, 0.625, 0.2724, 0.625, 0.293, 0.6014, 0.2715, 0.6014, 0.241, 0.625, 0.2406, 0.625, 0.2724, 0.6014, 0.232, 0.625, 0.232, 0.625, 0.2406, 0.6014, 0.241, 0.875, 0.518, 0.8535, 0.518, 0.8526, 0.5094, 0.875, 0.5094, 0.8526, 0.5094, 0.8526, 0.5, 0.875, 0.5094, 0.668, 0.732, 0.668, 0.741, 0.6474, 0.7406, 0.6465, 0.732, 0.668, 0.741, 0.668, 0.75, 0.6474, 0.75, 0.6474, 0.7406, 0.6014, 0.793, 0.6014, 0.7715, 0.625, 0.7724, 0.625, 0.793, 0.6014, 0.7715, 0.6014, 0.741, 0.6127, 0.7406, 0.625, 0.7724, 0.6014, 0.732, 0.6132, 0.732, 0.6127, 0.7406, 0.6014, 0.741, 0.6132, 0.732, 0.6465, 0.732, 0.6474, 0.7406, 0.6127, 0.7406, 0.6474, 0.7406, 0.6474, 0.75, 0.6363, 0.7406, 0.668, 0.518, 0.6465, 0.518, 0.6474, 0.5094, 0.668, 0.509, 0.6465, 0.518, 0.6132, 0.518, 0.6127, 0.5094, 0.6474, 0.5094, 0.6014, 0.518, 0.6014, 0.509, 0.6127, 0.5094, 0.6132, 0.518, 0.6014, 0.509, 0.6014, 0.4785, 0.625, 0.4776, 0.6127, 0.5094, 0.6014, 0.457, 0.625, 0.457, 0.625, 0.4776, 0.6014, 0.4785, 0.668, 0.5, 0.668, 0.509, 0.6474, 0.5094, 0.6474, 0.5, 0.6474, 0.5094, 0.6363, 0.5094, 0.6474, 0.5, 0.375, 0.957, 0.6014, 0.957, 0.6014, 1.0, 0.375, 1.0, 0.375, 0.0, 0.6014, 0.0, 0.6014, 0.009026, 0.375, 0.009014, 0.375, 0.009014, 0.6014, 0.009026, 0.6014, 0.01803, 0.375, 0.01803, 0.832, 0.732, 0.832, 0.518, 0.8535, 0.518, 0.8535, 0.732, 0.8535, 0.732, 0.8535, 0.518, 0.875, 0.518, 0.875, 0.732, 0.625, 0.01803, 0.625, 0.232, 0.6014, 0.232, 0.6014, 0.01803, 0.6014, 0.293, 0.375, 0.293, 0.375, 0.2715, 0.6014, 0.2715, 0.6014, 0.2715, 0.375, 0.2715, 0.375, 0.241, 0.6014, 0.241, 0.6014, 0.241, 0.375, 0.241, 0.375, 0.232, 0.6014, 0.232, 0.832, 0.518, 0.668, 0.518, 0.668, 0.509, 0.832, 0.509, 0.832, 0.509, 0.668, 0.509, 0.668, 0.5, 0.832, 0.5, 0.625, 0.293, 0.625, 0.457, 0.6014, 0.457, 0.6014, 0.293, 0.6014, 0.518, 0.375, 0.518, 0.375, 0.509, 0.6014, 0.509, 0.6014, 0.509, 0.375, 0.509, 0.375, 0.4785, 0.6014, 0.4785, 0.6014, 0.4785, 0.375, 0.4785, 0.375, 0.457, 0.6014, 0.457, 0.668, 0.518, 0.668, 0.732, 0.6465, 0.732, 0.6465, 0.518, 0.6465, 0.518, 0.6465, 0.732, 0.6132, 0.732, 0.6132, 0.518, 0.6132, 0.518, 0.6132, 0.732, 0.6014, 0.732, 0.6014, 0.518, 0.6014, 0.793, 0.375, 0.793, 0.375, 0.7715, 0.6014, 0.7715, 0.6014, 0.7715, 0.375, 0.7715, 0.375, 0.741, 0.6014, 0.741, 0.6014, 0.741, 0.375, 0.741, 0.375, 0.732, 0.6014, 0.732, 0.668, 0.732, 0.832, 0.732, 0.832, 0.741, 0.668, 0.741, 0.668, 0.741, 0.832, 0.741, 0.832, 0.75, 0.668, 0.75, 0.625, 0.793, 0.625, 0.957, 0.6014, 0.957, 0.6014, 0.793, 0.125, 0.518, 0.1308, 0.509, 0.1465, 0.5024, 0.168, 0.5, 0.332, 0.5, 0.3535, 0.5024, 0.3692, 0.509, 0.375, 0.518, 0.375, 0.732, 0.3692, 0.741, 0.3535, 0.7476, 0.332, 0.75, 0.168, 0.75, 0.1465, 0.7476, 0.1308, 0.741, 0.125, 0.732])
me_circle_001.materials.append(mat_material_002)
me_circle_001.update()

# ---- objects
ob_circle = bpy.data.objects.new('Circle', me_circle)
ob_circle_001 = bpy.data.objects.new('Circle.001', me_circle_001)

# ---- transforms, parenting, visibility, modifiers, constraints
ob_circle.location = (0.0, 0.0, 0.0)
ob_circle.rotation_euler = (-0.0, 1.571, 0.0)
ob_circle_001.location = (0.0, 0.0, 0.0)
ob_circle_001.rotation_euler = (-0.0, 1.571, 0.0)

# ---- collection membership
col_collection.objects.link(ob_circle)
col_collection.objects.link(ob_circle_001)

# ---- scene / render settings (as saved in the file)
scene.frame_start = 1; scene.frame_end = 250; scene.frame_set(1)
scene.render.engine = 'BLENDER_EEVEE_NEXT'
bpy.context.view_layer.update()

# ---- added for rendering (the .blend has no active camera and no usable light): camera, sun
cam_auto = bpy.data.cameras.new('AutoCamera')
cam_auto.lens = 50.0
cam_auto.sensor_width = 36.0
cam_auto.clip_end = 1000.0
ob_auto_camera = bpy.data.objects.new('AutoCamera', cam_auto)
scene.collection.objects.link(ob_auto_camera)
ob_auto_camera.location = (7.31667, -7.45137, 4.49309)
ob_auto_camera.rotation_euler = (1.09748, -7.21219e-08, 0.694738)
scene.camera = ob_auto_camera
light_auto_sun = bpy.data.lights.new('AutoSun', 'SUN')
light_auto_sun.energy = 3.0
light_auto_sun.angle = 0.0523599
ob_auto_sun = bpy.data.objects.new('AutoSun', light_auto_sun)
scene.collection.objects.link(ob_auto_sun)
ob_auto_sun.rotation_euler = (0.872665, 0.174533, 0.523599)
bpy.context.view_layer.update()
